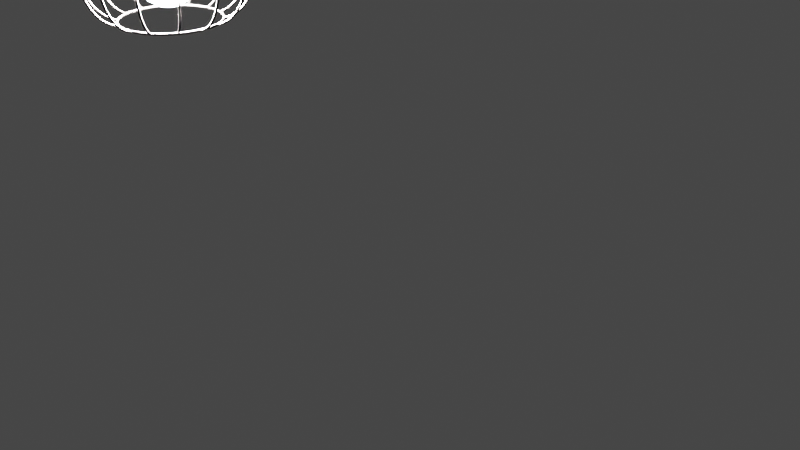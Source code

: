 # Source: CeilingLamp.blend  (saved by Blender 3.2.14; exported with 4.5.12 LTS)
import bpy
from mathutils import Matrix  # noqa: F401  (used for matrix-valued properties, if any)

bpy.ops.wm.read_factory_settings(use_empty=True)
scene = bpy.context.scene
scene.name = 'Scene'

# ---- collections
col_collection = bpy.data.collections.new('Collection'); scene.collection.children.link(col_collection)

# ---- materials (node trees are filled in below, after node groups)
mat_material_001 = bpy.data.materials.new('Material.001')
mat_material_001.use_transparent_shadow = False
mat_material_002 = bpy.data.materials.new('Material.002')
mat_material_002.use_transparent_shadow = False
mat_material_002.refraction_depth = 2.6
mat_material_002.roughness = 0.0
mat_material_003 = bpy.data.materials.new('Material.003')
mat_material_003.use_transparent_shadow = False

# ---- material node trees
mat_material_001.use_nodes = True; mat_material_001.node_tree.nodes.clear()
_N = mat_material_001.node_tree.nodes; _L = mat_material_001.node_tree.links
n0 = _N.new('ShaderNodeBsdfPrincipled'); n0.name = 'Principled BSDF'; n0.location = (10, 300)
n0.distribution = 'GGX'
n0.subsurface_method = 'RANDOM_WALK_SKIN'
n0.inputs[0].default_value = (0.0, 0.0, 0.0, 1.0)
n0.inputs[1].default_value = 0.5039
n0.inputs[3].default_value = 1.45
n0.inputs[27].default_value = (0.0, 0.0, 0.0, 1.0)
n0.inputs[28].default_value = 1.0
n1 = _N.new('ShaderNodeOutputMaterial'); n1.name = 'Material Output'; n1.location = (300, 300)
_L.new(n0.outputs[0], n1.inputs[0])
n1.is_active_output = True
mat_material_002.use_nodes = True; mat_material_002.node_tree.nodes.clear()
_N = mat_material_002.node_tree.nodes; _L = mat_material_002.node_tree.links
n0 = _N.new('ShaderNodeBsdfPrincipled'); n0.name = 'Principled BSDF'; n0.location = (10, 300)
n0.distribution = 'GGX'
n0.subsurface_method = 'RANDOM_WALK_SKIN'
n0.inputs[3].default_value = 1.45
n0.inputs[9].default_value = (1.0, 2.9, 0.1)
n0.inputs[13].default_value = 1.0
n0.inputs[18].default_value = 1.0
n0.inputs[24].default_value = 0.08661
n0.inputs[27].default_value = (0.0, 0.0, 0.0, 1.0)
n0.inputs[28].default_value = 1.0
n1 = _N.new('ShaderNodeOutputMaterial'); n1.name = 'Material Output'; n1.location = (300, 300)
_L.new(n0.outputs[0], n1.inputs[0])
n1.is_active_output = True
mat_material_003.use_nodes = True; mat_material_003.node_tree.nodes.clear()
_N = mat_material_003.node_tree.nodes; _L = mat_material_003.node_tree.links
n0 = _N.new('ShaderNodeBsdfPrincipled'); n0.name = 'Principled BSDF'; n0.location = (10, 300)
n0.distribution = 'GGX'
n0.subsurface_method = 'RANDOM_WALK_SKIN'
n0.inputs[0].default_value = (1.0, 0.8969, 0.7586, 1.0)
n0.inputs[3].default_value = 1.45
n0.inputs[9].default_value = (1.0, 0.0, 0.0)
n0.inputs[27].default_value = (1.0, 0.8516, 0.8253, 1.0)
n0.inputs[28].default_value = 1.228e+04
n1 = _N.new('ShaderNodeOutputMaterial'); n1.name = 'Material Output'; n1.location = (300, 300)
n2 = _N.new('ShaderNodeTexCoord'); n2.name = 'Texture Coordinate'; n2.location = (-180, -140)
_L.new(n0.outputs[0], n1.inputs[0])
_L.new(n2.outputs[2], n0.inputs[23])
n1.is_active_output = True

# ---- world
world_world = bpy.data.worlds.new('World'); scene.world = world_world
world_world.use_nodes = True; world_world.node_tree.nodes.clear()
_N = world_world.node_tree.nodes; _L = world_world.node_tree.links
n0 = _N.new('ShaderNodeOutputWorld'); n0.name = 'World Output'; n0.location = (300, 300)
n1 = _N.new('ShaderNodeBackground'); n1.name = 'Background'; n1.location = (10, 300)
n1.inputs[0].default_value = (0.05088, 0.05088, 0.05088, 1.0)
_L.new(n1.outputs[0], n0.inputs[0])
n0.is_active_output = True
world_world.color = (0.05088, 0.05088, 0.05088)
world_world.use_sun_shadow = False
world_world.sun_shadow_jitter_overblur = 0.0

# ---- cameras
cam_camera = bpy.data.cameras.new('Camera')
cam_camera.clip_end = 100.0
cam_camera.ortho_scale = 7.314

# ---- meshes
me_circle_002 = bpy.data.meshes.new('Circle.002')
me_circle_002.from_pydata([(0.0, 0.3147, 0.0), (-0.0614, 0.3087, 0.0), (-0.1204, 0.2908, 0.0), (-0.1748, 0.2617, 0.0), (-0.2225, 0.2225, 0.0), (-0.2617, 0.1748, 0.0), (-0.2908, 0.1204, 0.0), (-0.3087, 0.0614, 0.0), (-0.3147, -1.376e-08, 0.0), (-0.3087, -0.0614, 0.0), (-0.2908, -0.1204, 0.0), (-0.2617, -0.1748, 0.0), (-0.2225, -0.2225, 0.0), (-0.1748, -0.2617, 0.0), (-0.1204, -0.2908, 0.0), (-0.0614, -0.3087, 0.0), (2.751e-08, -0.3147, 0.0), (0.0614, -0.3087, 0.0), (0.1204, -0.2908, 0.0), (0.1748, -0.2617, 0.0), (0.2225, -0.2225, 0.0), (0.2617, -0.1748, 0.0), (0.2908, -0.1204, 0.0), (0.3087, -0.0614, 0.0), (0.3147, 3.753e-09, 0.0), (0.3087, 0.0614, 0.0), (0.2908, 0.1204, 0.0), (0.2617, 0.1748, 0.0), (0.2225, 0.2225, 0.0), (0.1748, 0.2617, 0.0), (0.1204, 0.2908, 0.0), (0.0614, 0.3087, 0.0), (0.0, 0.3147, 0.07292), (-0.0614, 0.3087, 0.07292), (-0.1204, 0.2908, 0.07292), (-0.1748, 0.2617, 0.07292), (-0.2225, 0.2225, 0.07292), (-0.2617, 0.1748, 0.07292), (-0.2908, 0.1204, 0.07292), (-0.3087, 0.0614, 0.07292), (-0.3147, -1.376e-08, 0.07292), (-0.3087, -0.0614, 0.07292), (-0.2908, -0.1204, 0.07292), (-0.2617, -0.1748, 0.07292), (-0.2225, -0.2225, 0.07292), (-0.1748, -0.2617, 0.07292), (-0.1204, -0.2908, 0.07292), (-0.0614, -0.3087, 0.07292), (2.751e-08, -0.3147, 0.07292), (0.0614, -0.3087, 0.07292), (0.1204, -0.2908, 0.07292), (0.1748, -0.2617, 0.07292), (0.2225, -0.2225, 0.07292), (0.2617, -0.1748, 0.07292), (0.2908, -0.1204, 0.07292), (0.3087, -0.0614, 0.07292), (0.3147, 3.753e-09, 0.07292), (0.3087, 0.0614, 0.07292), (0.2908, 0.1204, 0.07292), (0.2617, 0.1748, 0.07292), (0.2225, 0.2225, 0.07292), (0.1748, 0.2617, 0.07292), (0.1204, 0.2908, 0.07292), (0.0614, 0.3087, 0.07292), (-1.106e-07, 0.3379, 0.1185), (-0.06592, 0.3314, 0.1185), (-0.1293, 0.3122, 0.1185), (-0.1877, 0.281, 0.1185), (-0.2389, 0.2389, 0.1185), (-0.281, 0.1877, 0.1185), (-0.3122, 0.1293, 0.1185), (-0.3314, 0.06592, 0.1185), (-0.3379, -1.468e-08, 0.1185), (-0.3314, -0.06592, 0.1185), (-0.3122, -0.1293, 0.1185), (-0.281, -0.1877, 0.1185), (-0.2389, -0.2389, 0.1185), (-0.1877, -0.281, 0.1185), (-0.1293, -0.3122, 0.1185), (-0.06592, -0.3314, 0.1185), (-8.109e-08, -0.3379, 0.1185), (0.06592, -0.3314, 0.1185), (0.1293, -0.3122, 0.1185), (0.1877, -0.281, 0.1185), (0.2389, -0.2389, 0.1185), (0.281, -0.1877, 0.1185), (0.3122, -0.1293, 0.1185), (0.3314, -0.06592, 0.1185), (0.3379, 4.115e-09, 0.1185), (0.3314, 0.06592, 0.1185), (0.3122, 0.1293, 0.1185), (0.281, 0.1877, 0.1185), (0.2389, 0.2389, 0.1185), (0.1877, 0.281, 0.1185), (0.1293, 0.3122, 0.1185), (0.06592, 0.3314, 0.1185), (-1.106e-07, 0.3379, 0.7794), (-0.06592, 0.3314, 0.7794), (-0.1293, 0.3122, 0.7794), (-0.1877, 0.281, 0.7794), (-0.2389, 0.2389, 0.7794), (-0.281, 0.1877, 0.7794), (-0.3122, 0.1293, 0.7794), (-0.3314, 0.06592, 0.7794), (-0.3379, -1.468e-08, 0.7794), (-0.3314, -0.06592, 0.7794), (-0.3122, -0.1293, 0.7794), (-0.281, -0.1877, 0.7794), (-0.2389, -0.2389, 0.7794), (-0.1877, -0.281, 0.7794), (-0.1293, -0.3122, 0.7794), (-0.06592, -0.3314, 0.7794), (-8.109e-08, -0.3379, 0.7794), (0.06592, -0.3314, 0.7794), (0.1293, -0.3122, 0.7794), (0.1877, -0.281, 0.7794), (0.2389, -0.2389, 0.7794), (0.281, -0.1877, 0.7794), (0.3122, -0.1293, 0.7794), (0.3314, -0.06592, 0.7794), (0.3379, 4.115e-09, 0.7794), (0.3314, 0.06592, 0.7794), (0.3122, 0.1293, 0.7794), (0.281, 0.1877, 0.7794), (0.2389, 0.2389, 0.7794), (0.1877, 0.281, 0.7794), (0.1293, 0.3122, 0.7794), (0.06592, 0.3314, 0.7794), (3.173e-07, -0.01414, 0.8572), (0.002759, -0.01387, 0.8572), (0.005411, -0.01306, 0.8572), (0.007856, -0.01176, 0.8572), (0.009999, -0.009998, 0.8572), (0.01176, -0.007856, 0.8572), (0.01306, -0.005411, 0.8572), (0.01387, -0.002759, 0.8572), (0.01414, -4.237e-09, 0.8572), (0.01387, 0.002759, 0.8572), (0.01306, 0.005411, 0.8572), (0.01176, 0.007856, 0.8572), (0.009999, 0.009998, 0.8572), (0.007856, 0.01176, 0.8572), (0.005411, 0.01306, 0.8572), (0.002759, 0.01387, 0.8572), (3.161e-07, 0.01414, 0.8572), (-0.002758, 0.01387, 0.8572), (-0.005411, 0.01306, 0.8572), (-0.007855, 0.01176, 0.8572), (-0.009998, 0.009998, 0.8572), (-0.01176, 0.007856, 0.8572), (-0.01306, 0.005411, 0.8572), (-0.01387, 0.002759, 0.8572), (-0.01414, -5.024e-09, 0.8572), (-0.01387, -0.002759, 0.8572), (-0.01306, -0.005411, 0.8572), (-0.01176, -0.007856, 0.8572), (-0.009998, -0.009998, 0.8572), (-0.007855, -0.01176, 0.8572), (-0.005411, -0.01306, 0.8572), (-0.002758, -0.01387, 0.8572), (3.173e-07, -0.01414, 1.313), (0.002759, -0.01387, 1.313), (0.005411, -0.01306, 1.313), (0.007856, -0.01176, 1.313), (0.009999, -0.009998, 1.313), (0.01176, -0.007856, 1.313), (0.01306, -0.005411, 1.313), (0.01387, -0.002759, 1.313), (0.01414, -4.237e-09, 1.313), (0.01387, 0.002759, 1.313), (0.01306, 0.005411, 1.313), (0.01176, 0.007856, 1.313), (0.009999, 0.009998, 1.313), (0.007856, 0.01176, 1.313), (0.005411, 0.01306, 1.313), (0.002759, 0.01387, 1.313), (3.161e-07, 0.01414, 1.313), (-0.002758, 0.01387, 1.313), (-0.005411, 0.01306, 1.313), (-0.007855, 0.01176, 1.313), (-0.009998, 0.009998, 1.313), (-0.01176, 0.007856, 1.313), (-0.01306, 0.005411, 1.313), (-0.01387, 0.002759, 1.313), (-0.01414, -5.024e-09, 1.313), (-0.01387, -0.002759, 1.313), (-0.01306, -0.005411, 1.313), (-0.01176, -0.007856, 1.313), (-0.009998, -0.009998, 1.313), (-0.007855, -0.01176, 1.313), (-0.005411, -0.01306, 1.313), (-0.002758, -0.01387, 1.313), (-0.0819, 0.4118, 0.06531), (1.002e-07, 0.4198, 0.06531), (-0.1607, 0.3879, 0.06531), (-0.2332, 0.3491, 0.06531), (-0.2969, 0.2969, 0.06531), (-0.3491, 0.2332, 0.06531), (-0.3879, 0.1607, 0.06531), (-0.4118, 0.0819, 0.06531), (-0.4198, -1.757e-08, 0.06531), (-0.4118, -0.0819, 0.06531), (-0.3879, -0.1607, 0.06531), (-0.3491, -0.2332, 0.06531), (-0.2969, -0.2969, 0.06531), (-0.2332, -0.3491, 0.06531), (-0.1607, -0.3879, 0.06531), (-0.0819, -0.4118, 0.06531), (1.369e-07, -0.4198, 0.06531), (0.0819, -0.4118, 0.06531), (0.1607, -0.3879, 0.06531), (0.2332, -0.3491, 0.06531), (0.2969, -0.2969, 0.06531), (0.3491, -0.2332, 0.06531), (0.3879, -0.1607, 0.06531), (0.4118, -0.0819, 0.06531), (0.4198, 5.784e-09, 0.06531), (0.4118, 0.0819, 0.06531), (0.3879, 0.1607, 0.06531), (0.3491, 0.2332, 0.06531), (0.2969, 0.2969, 0.06531), (0.2332, 0.3491, 0.06531), (0.1607, 0.3879, 0.06531), (0.0819, 0.4118, 0.06531), (-0.0819, 0.4118, 0.1261), (1.002e-07, 0.4198, 0.1261), (-0.1607, 0.3879, 0.1261), (-0.2332, 0.3491, 0.1261), (-0.2969, 0.2969, 0.1261), (-0.3491, 0.2332, 0.1261), (-0.3879, 0.1607, 0.1261), (-0.4118, 0.0819, 0.1261), (-0.4198, -1.757e-08, 0.1261), (-0.4118, -0.0819, 0.1261), (-0.3879, -0.1607, 0.1261), (-0.3491, -0.2332, 0.1261), (-0.2969, -0.2969, 0.1261), (-0.2332, -0.3491, 0.1261), (-0.1607, -0.3879, 0.1261), (-0.0819, -0.4118, 0.1261), (1.369e-07, -0.4198, 0.1261), (0.0819, -0.4118, 0.1261), (0.1607, -0.3879, 0.1261), (0.2332, -0.3491, 0.1261), (0.2969, -0.2969, 0.1261), (0.3491, -0.2332, 0.1261), (0.3879, -0.1607, 0.1261), (0.4118, -0.0819, 0.1261), (0.4198, 5.784e-09, 0.1261), (0.4118, 0.0819, 0.1261), (0.3879, 0.1607, 0.1261), (0.3491, 0.2332, 0.1261), (0.2969, 0.2969, 0.1261), (0.2332, 0.3491, 0.1261), (0.1607, 0.3879, 0.1261), (0.0819, 0.4118, 0.1261), (-0.0126, 0.06334, 0.7794), (9.395e-07, 0.06458, 0.7794), (-0.02471, 0.05967, 0.7794), (-0.03588, 0.0537, 0.7794), (-0.04567, 0.04567, 0.7794), (-0.0537, 0.03588, 0.7794), (-0.05967, 0.02471, 0.7794), (-0.06334, 0.0126, 0.7794), (-0.06458, -6.295e-09, 0.7794), (-0.06334, -0.0126, 0.7794), (-0.05967, -0.02471, 0.7794), (-0.0537, -0.03588, 0.7794), (-0.04567, -0.04567, 0.7794), (-0.03588, -0.0537, 0.7794), (-0.02471, -0.05967, 0.7794), (-0.0126, -0.06334, 0.7794), (9.451e-07, -0.06458, 0.7794), (0.0126, -0.06334, 0.7794), (0.02472, -0.05967, 0.7794), (0.03588, -0.0537, 0.7794), (0.04567, -0.04567, 0.7794), (0.0537, -0.03588, 0.7794), (0.05967, -0.02471, 0.7794), (0.06334, -0.0126, 0.7794), (0.06458, -2.702e-09, 0.7794), (0.06334, 0.0126, 0.7794), (0.05967, 0.02471, 0.7794), (0.0537, 0.03588, 0.7794), (0.04567, 0.04567, 0.7794), (0.03588, 0.0537, 0.7794), (0.02472, 0.05967, 0.7794), (0.0126, 0.06334, 0.7794), (-0.005252, 0.02641, 0.8572), (1.092e-06, 0.02693, 0.8572), (-0.0103, 0.02488, 0.8572), (-0.01496, 0.02239, 0.8572), (-0.01904, 0.01904, 0.8572), (-0.02239, 0.01496, 0.8572), (-0.02488, 0.0103, 0.8572), (-0.02641, 0.005253, 0.8572), (-0.02693, -5.204e-09, 0.8572), (-0.02641, -0.005253, 0.8572), (-0.02488, -0.0103, 0.8572), (-0.02239, -0.01496, 0.8572), (-0.01904, -0.01904, 0.8572), (-0.01496, -0.02239, 0.8572), (-0.0103, -0.02488, 0.8572), (-0.005252, -0.02641, 0.8572), (1.094e-06, -0.02693, 0.8572), (0.005254, -0.02641, 0.8572), (0.01031, -0.02488, 0.8572), (0.01496, -0.02239, 0.8572), (0.01904, -0.01904, 0.8572), (0.02239, -0.01496, 0.8572), (0.02488, -0.0103, 0.8572), (0.02641, -0.005253, 0.8572), (0.02693, -3.706e-09, 0.8572), (0.02641, 0.005253, 0.8572), (0.02488, 0.0103, 0.8572), (0.02239, 0.01496, 0.8572), (0.01904, 0.01904, 0.8572), (0.01496, 0.02239, 0.8572), (0.01031, 0.02488, 0.8572), (0.005254, 0.02641, 0.8572), (0.0, 0.2471, 0.0), (-0.0482, 0.2423, 0.0), (-0.09455, 0.2283, 0.0), (-0.1373, 0.2054, 0.0), (-0.1747, 0.1747, 0.0), (-0.2054, 0.1373, 0.0), (-0.2283, 0.09455, 0.0), (-0.2423, 0.0482, 0.0), (-0.2471, -1.18e-08, 0.0), (-0.2423, -0.0482, 0.0), (-0.2283, -0.09455, 0.0), (-0.2054, -0.1373, 0.0), (-0.1747, -0.1747, 0.0), (-0.1373, -0.2054, 0.0), (-0.09455, -0.2283, 0.0), (-0.0482, -0.2423, 0.0), (2.16e-08, -0.2471, 0.0), (0.0482, -0.2423, 0.0), (0.09455, -0.2283, 0.0), (0.1373, -0.2054, 0.0), (0.1747, -0.1747, 0.0), (0.2054, -0.1373, 0.0), (0.2283, -0.09455, 0.0), (0.2423, -0.0482, 0.0), (0.2471, 1.946e-09, 0.0), (0.2423, 0.0482, 0.0), (0.2283, 0.09455, 0.0), (0.2054, 0.1373, 0.0), (0.1747, 0.1747, 0.0), (0.1373, 0.2054, 0.0), (0.09455, 0.2283, 0.0), (0.0482, 0.2423, 0.0), (0.0, 0.2471, 0.05189), (-0.0482, 0.2423, 0.05189), (-0.09455, 0.2283, 0.05189), (-0.1373, 0.2054, 0.05189), (-0.1747, 0.1747, 0.05189), (-0.2054, 0.1373, 0.05189), (-0.2283, 0.09455, 0.05189), (-0.2423, 0.0482, 0.05189), (-0.2471, -1.18e-08, 0.05189), (-0.2423, -0.0482, 0.05189), (-0.2283, -0.09455, 0.05189), (-0.2054, -0.1373, 0.05189), (-0.1747, -0.1747, 0.05189), (-0.1373, -0.2054, 0.05189), (-0.09455, -0.2283, 0.05189), (-0.0482, -0.2423, 0.05189), (2.16e-08, -0.2471, 0.05189), (0.0482, -0.2423, 0.05189), (0.09455, -0.2283, 0.05189), (0.1373, -0.2054, 0.05189), (0.1747, -0.1747, 0.05189), (0.2054, -0.1373, 0.05189), (0.2283, -0.09455, 0.05189), (0.2423, -0.0482, 0.05189), (0.2471, 1.946e-09, 0.05189), (0.2423, 0.0482, 0.05189), (0.2283, 0.09455, 0.05189), (0.2054, 0.1373, 0.05189), (0.1747, 0.1747, 0.05189), (0.1373, 0.2054, 0.05189), (0.09455, 0.2283, 0.05189), (0.0482, 0.2423, 0.05189)], [], [(17, 16, 48, 49), (4, 3, 35, 36), (31, 30, 62, 63), (18, 17, 49, 50), (5, 4, 36, 37), (0, 31, 63, 32), (19, 18, 50, 51), (6, 5, 37, 38), (20, 19, 51, 52), (7, 6, 38, 39), (21, 20, 52, 53), (8, 7, 39, 40), (22, 21, 53, 54), (9, 8, 40, 41), (23, 22, 54, 55), (10, 9, 41, 42), (24, 23, 55, 56), (11, 10, 42, 43), (25, 24, 56, 57), (12, 11, 43, 44), (26, 25, 57, 58), (13, 12, 44, 45), (27, 26, 58, 59), (14, 13, 45, 46), (1, 0, 32, 33), (28, 27, 59, 60), (15, 14, 46, 47), (2, 1, 33, 34), (29, 28, 60, 61), (16, 15, 47, 48), (3, 2, 34, 35), (30, 29, 61, 62), (76, 77, 237, 236), (56, 55, 215, 216), (75, 76, 236, 235), (55, 54, 214, 215), (74, 75, 235, 234), (54, 53, 213, 214), (73, 74, 234, 233), (53, 52, 212, 213), (72, 73, 233, 232), (52, 51, 211, 212), (71, 72, 232, 231), (51, 50, 210, 211), (70, 71, 231, 230), (50, 49, 209, 210), (69, 70, 230, 229), (95, 64, 225, 255), (49, 48, 208, 209), (68, 69, 229, 228), (94, 95, 255, 254), (48, 47, 207, 208), (67, 68, 228, 227), (93, 94, 254, 253), (47, 46, 206, 207), (66, 67, 227, 226), (92, 93, 253, 252), (46, 45, 205, 206), (65, 66, 226, 224), (91, 92, 252, 251), (45, 44, 204, 205), (64, 65, 224, 225), (90, 91, 251, 250), (44, 43, 203, 204), (67, 66, 98, 99), (94, 93, 125, 126), (81, 80, 112, 113), (68, 67, 99, 100), (95, 94, 126, 127), (82, 81, 113, 114), (69, 68, 100, 101), (64, 95, 127, 96), (83, 82, 114, 115), (70, 69, 101, 102), (84, 83, 115, 116), (71, 70, 102, 103), (85, 84, 116, 117), (72, 71, 103, 104), (86, 85, 117, 118), (73, 72, 104, 105), (87, 86, 118, 119), (74, 73, 105, 106), (88, 87, 119, 120), (75, 74, 106, 107), (89, 88, 120, 121), (76, 75, 107, 108), (90, 89, 121, 122), (77, 76, 108, 109), (91, 90, 122, 123), (78, 77, 109, 110), (65, 64, 96, 97), (92, 91, 123, 124), (79, 78, 110, 111), (66, 65, 97, 98), (93, 92, 124, 125), (80, 79, 111, 112), (146, 147, 307, 306), (100, 99, 259, 260), (126, 125, 285, 286), (145, 146, 306, 305), (99, 98, 258, 259), (125, 124, 284, 285), (144, 145, 305, 304), (98, 97, 256, 258), (124, 123, 283, 284), (143, 144, 304, 303), (97, 96, 257, 256), (123, 122, 282, 283), (142, 143, 303, 302), (122, 121, 281, 282), (141, 142, 302, 301), (121, 120, 280, 281), (140, 141, 301, 300), (120, 119, 279, 280), (139, 140, 300, 299), (119, 118, 278, 279), (138, 139, 299, 298), (118, 117, 277, 278), (137, 138, 298, 297), (117, 116, 276, 277), (136, 137, 297, 296), (116, 115, 275, 276), (135, 136, 296, 295), (115, 114, 274, 275), (134, 135, 295, 294), (114, 113, 273, 274), (133, 134, 294, 293), (159, 128, 289, 319), (137, 136, 168, 169), (151, 150, 182, 183), (138, 137, 169, 170), (152, 151, 183, 184), (139, 138, 170, 171), (153, 152, 184, 185), (140, 139, 171, 172), (154, 153, 185, 186), (141, 140, 172, 173), (155, 154, 186, 187), (142, 141, 173, 174), (129, 128, 160, 161), (156, 155, 187, 188), (143, 142, 174, 175), (130, 129, 161, 162), (157, 156, 188, 189), (144, 143, 175, 176), (131, 130, 162, 163), (158, 157, 189, 190), (145, 144, 176, 177), (132, 131, 163, 164), (159, 158, 190, 191), (146, 145, 177, 178), (133, 132, 164, 165), (128, 159, 191, 160), (147, 146, 178, 179), (134, 133, 165, 166), (148, 147, 179, 180), (135, 134, 166, 167), (149, 148, 180, 181), (136, 135, 167, 168), (150, 149, 181, 182), (217, 216, 248, 249), (204, 203, 235, 236), (218, 217, 249, 250), (205, 204, 236, 237), (219, 218, 250, 251), (206, 205, 237, 238), (192, 193, 225, 224), (220, 219, 251, 252), (207, 206, 238, 239), (194, 192, 224, 226), (221, 220, 252, 253), (208, 207, 239, 240), (195, 194, 226, 227), (222, 221, 253, 254), (209, 208, 240, 241), (196, 195, 227, 228), (223, 222, 254, 255), (210, 209, 241, 242), (197, 196, 228, 229), (193, 223, 255, 225), (211, 210, 242, 243), (198, 197, 229, 230), (212, 211, 243, 244), (199, 198, 230, 231), (213, 212, 244, 245), (200, 199, 231, 232), (214, 213, 245, 246), (201, 200, 232, 233), (215, 214, 246, 247), (202, 201, 233, 234), (216, 215, 247, 248), (203, 202, 234, 235), (57, 56, 216, 217), (77, 78, 238, 237), (58, 57, 217, 218), (78, 79, 239, 238), (59, 58, 218, 219), (33, 32, 193, 192), (79, 80, 240, 239), (60, 59, 219, 220), (34, 33, 192, 194), (80, 81, 241, 240), (61, 60, 220, 221), (35, 34, 194, 195), (81, 82, 242, 241), (62, 61, 221, 222), (36, 35, 195, 196), (82, 83, 243, 242), (63, 62, 222, 223), (37, 36, 196, 197), (83, 84, 244, 243), (32, 63, 223, 193), (38, 37, 197, 198), (84, 85, 245, 244), (39, 38, 198, 199), (85, 86, 246, 245), (40, 39, 199, 200), (86, 87, 247, 246), (41, 40, 200, 201), (87, 88, 248, 247), (42, 41, 201, 202), (88, 89, 249, 248), (43, 42, 202, 203), (89, 90, 250, 249), (262, 261, 293, 294), (276, 275, 307, 308), (263, 262, 294, 295), (277, 276, 308, 309), (264, 263, 295, 296), (278, 277, 309, 310), (265, 264, 296, 297), (279, 278, 310, 311), (266, 265, 297, 298), (280, 279, 311, 312), (267, 266, 298, 299), (281, 280, 312, 313), (268, 267, 299, 300), (282, 281, 313, 314), (269, 268, 300, 301), (283, 282, 314, 315), (270, 269, 301, 302), (256, 257, 289, 288), (284, 283, 315, 316), (271, 270, 302, 303), (258, 256, 288, 290), (285, 284, 316, 317), (272, 271, 303, 304), (259, 258, 290, 291), (286, 285, 317, 318), (273, 272, 304, 305), (260, 259, 291, 292), (287, 286, 318, 319), (274, 273, 305, 306), (261, 260, 292, 293), (257, 287, 319, 289), (275, 274, 306, 307), (127, 126, 286, 287), (101, 100, 260, 261), (147, 148, 308, 307), (96, 127, 287, 257), (102, 101, 261, 262), (148, 149, 309, 308), (103, 102, 262, 263), (149, 150, 310, 309), (104, 103, 263, 264), (150, 151, 311, 310), (105, 104, 264, 265), (151, 152, 312, 311), (106, 105, 265, 266), (152, 153, 313, 312), (107, 106, 266, 267), (153, 154, 314, 313), (108, 107, 267, 268), (154, 155, 315, 314), (128, 129, 288, 289), (109, 108, 268, 269), (155, 156, 316, 315), (129, 130, 290, 288), (110, 109, 269, 270), (156, 157, 317, 316), (130, 131, 291, 290), (111, 110, 270, 271), (157, 158, 318, 317), (131, 132, 292, 291), (112, 111, 271, 272), (158, 159, 319, 318), (132, 133, 293, 292), (113, 112, 272, 273), (10, 11, 331, 330), (24, 25, 345, 344), (11, 12, 332, 331), (25, 26, 346, 345), (12, 13, 333, 332), (26, 27, 347, 346), (13, 14, 334, 333), (0, 1, 321, 320), (27, 28, 348, 347), (14, 15, 335, 334), (1, 2, 322, 321), (28, 29, 349, 348), (15, 16, 336, 335), (2, 3, 323, 322), (29, 30, 350, 349), (16, 17, 337, 336), (3, 4, 324, 323), (30, 31, 351, 350), (17, 18, 338, 337), (4, 5, 325, 324), (31, 0, 320, 351), (18, 19, 339, 338), (5, 6, 326, 325), (19, 20, 340, 339), (6, 7, 327, 326), (20, 21, 341, 340), (7, 8, 328, 327), (21, 22, 342, 341), (8, 9, 329, 328), (22, 23, 343, 342), (9, 10, 330, 329), (23, 24, 344, 343), (325, 326, 358, 357), (339, 340, 372, 371), (326, 327, 359, 358), (340, 341, 373, 372), (327, 328, 360, 359), (341, 342, 374, 373), (328, 329, 361, 360), (342, 343, 375, 374), (329, 330, 362, 361), (343, 344, 376, 375), (330, 331, 363, 362), (344, 345, 377, 376), (331, 332, 364, 363), (345, 346, 378, 377), (332, 333, 365, 364), (346, 347, 379, 378), (333, 334, 366, 365), (320, 321, 353, 352), (347, 348, 380, 379), (334, 335, 367, 366), (321, 322, 354, 353), (348, 349, 381, 380), (335, 336, 368, 367), (322, 323, 355, 354), (349, 350, 382, 381), (336, 337, 369, 368), (323, 324, 356, 355), (350, 351, 383, 382), (337, 338, 370, 369), (324, 325, 357, 356), (351, 320, 352, 383), (338, 339, 371, 370)])
me_circle_002.polygons.foreach_set('use_smooth', [True] * 352)
_uv = me_circle_002.uv_layers.new(name='UVMap')
_uv.uv.foreach_set('vector', [0.0, 0.0, 0.0, 0.0, 0.0, 0.0, 0.0, 0.0, 0.0, 0.0, 0.0, 0.0, 0.0, 0.0, 0.0, 0.0, 0.0, 0.0, 0.0, 0.0, 0.0, 0.0, 0.0, 0.0, 0.0, 0.0, 0.0, 0.0, 0.0, 0.0, 0.0, 0.0, 0.0, 0.0, 0.0, 0.0, 0.0, 0.0, 0.0, 0.0, 0.0, 0.0, 0.0, 0.0, 0.0, 0.0, 0.0, 0.0, 0.0, 0.0, 0.0, 0.0, 0.0, 0.0, 0.0, 0.0, 0.0, 0.0, 0.0, 0.0, 0.0, 0.0, 0.0, 0.0, 0.0, 0.0, 0.0, 0.0, 0.0, 0.0, 0.0, 0.0, 0.0, 0.0, 0.0, 0.0, 0.0, 0.0, 0.0, 0.0, 0.0, 0.0, 0.0, 0.0, 0.0, 0.0, 0.0, 0.0, 0.0, 0.0, 0.0, 0.0, 0.0, 0.0, 0.0, 0.0, 0.0, 0.0, 0.0, 0.0, 0.0, 0.0, 0.0, 0.0, 0.0, 0.0, 0.0, 0.0, 0.0, 0.0, 0.0, 0.0, 0.0, 0.0, 0.0, 0.0, 0.0, 0.0, 0.0, 0.0, 0.0, 0.0, 0.0, 0.0, 0.0, 0.0, 0.0, 0.0, 0.0, 0.0, 0.0, 0.0, 0.0, 0.0, 0.0, 0.0, 0.0, 0.0, 0.0, 0.0, 0.0, 0.0, 0.0, 0.0, 0.0, 0.0, 0.0, 0.0, 0.0, 0.0, 0.0, 0.0, 0.0, 0.0, 0.0, 0.0, 0.0, 0.0, 0.0, 0.0, 0.0, 0.0, 0.0, 0.0, 0.0, 0.0, 0.0, 0.0, 0.0, 0.0, 0.0, 0.0, 0.0, 0.0, 0.0, 0.0, 0.0, 0.0, 0.0, 0.0, 0.0, 0.0, 0.0, 0.0, 0.0, 0.0, 0.0, 0.0, 0.0, 0.0, 0.0, 0.0, 0.0, 0.0, 0.0, 0.0, 0.0, 0.0, 0.0, 0.0, 0.0, 0.0, 0.0, 0.0, 0.0, 0.0, 0.0, 0.0, 0.0, 0.0, 0.0, 0.0, 0.0, 0.0, 0.0, 0.0, 0.0, 0.0, 0.0, 0.0, 0.0, 0.0, 0.0, 0.0, 0.0, 0.0, 0.0, 0.0, 0.0, 0.0, 0.0, 0.0, 0.0, 0.0, 0.0, 0.0, 0.0, 0.0, 0.0, 0.0, 0.0, 0.0, 0.0, 0.0, 0.0, 0.0, 0.0, 0.0, 0.0, 0.0, 0.0, 0.0, 0.0, 0.0, 0.0, 0.0, 0.0, 0.0, 0.0, 0.0, 0.0, 0.0, 0.0, 0.0, 0.0, 0.0, 0.0, 0.0, 0.0, 0.0, 0.0, 0.0, 0.0, 0.0, 0.0, 0.0, 0.0, 0.0, 0.0, 0.0, 0.0, 0.0, 0.0, 0.0, 0.0, 0.0, 0.0, 0.0, 0.0, 0.0, 0.0, 0.0, 0.0, 0.0, 0.0, 0.0, 0.0, 0.0, 0.0, 0.0, 0.0, 0.0, 0.0, 0.0, 0.0, 0.0, 0.0, 0.0, 0.0, 0.0, 0.0, 0.0, 0.0, 0.0, 0.0, 0.0, 0.0, 0.0, 0.0, 0.0, 0.0, 0.0, 0.0, 0.0, 0.0, 0.0, 0.0, 0.0, 0.0, 0.0, 0.0, 0.0, 0.0, 0.0, 0.0, 0.0, 0.0, 0.0, 0.0, 0.0, 0.0, 0.0, 0.0, 0.0, 0.0, 0.0, 0.0, 0.0, 0.0, 0.0, 0.0, 0.0, 0.0, 0.0, 0.0, 0.0, 0.0, 0.0, 0.0, 0.0, 0.0, 0.0, 0.0, 0.0, 0.0, 0.0, 0.0, 0.0, 0.0, 0.0, 0.0, 0.0, 0.0, 0.0, 0.0, 0.0, 0.0, 0.0, 0.0, 0.0, 0.0, 0.0, 0.0, 0.0, 0.0, 0.0, 0.0, 0.0, 0.0, 0.0, 0.0, 0.0, 0.0, 0.0, 0.0, 0.0, 0.0, 0.0, 0.0, 0.0, 0.0, 0.0, 0.0, 0.0, 0.0, 0.0, 0.0, 0.0, 0.0, 0.0, 0.0, 0.0, 0.0, 0.0, 0.0, 0.0, 0.0, 0.0, 0.0, 0.0, 0.0, 0.0, 0.0, 0.0, 0.0, 0.0, 0.0, 0.0, 0.0, 0.0, 0.0, 0.0, 0.0, 0.0, 0.0, 0.0, 0.0, 0.0, 0.0, 0.0, 0.0, 0.0, 0.0, 0.0, 0.0, 0.0, 0.0, 0.0, 0.0, 0.0, 0.0, 0.0, 0.0, 0.0, 0.0, 0.0, 0.0, 0.0, 0.0, 0.0, 0.0, 0.0, 0.0, 0.0, 0.0, 0.0, 0.0, 0.0, 0.0, 0.0, 0.0, 0.0, 0.0, 0.0, 0.0, 0.0, 0.0, 0.0, 0.0, 0.0, 0.0, 0.0, 0.0, 0.0, 0.0, 0.0, 0.0, 0.0, 0.0, 0.0, 0.0, 0.0, 0.0, 0.0, 0.0, 0.0, 0.0, 0.0, 0.0, 0.0, 0.0, 0.0, 0.0, 0.0, 0.0, 0.0, 0.0, 0.0, 0.0, 0.0, 0.0, 0.0, 0.0, 0.0, 0.0, 0.0, 0.0, 0.0, 0.0, 0.0, 0.0, 0.0, 0.0, 0.0, 0.0, 0.0, 0.0, 0.0, 0.0, 0.0, 0.0, 0.0, 0.0, 0.0, 0.0, 0.0, 0.0, 0.0, 0.0, 0.0, 0.0, 0.0, 0.0, 0.0, 0.0, 0.0, 0.0, 0.0, 0.0, 0.0, 0.0, 0.0, 0.0, 0.0, 0.0, 0.0, 0.0, 0.0, 0.0, 0.0, 0.0, 0.0, 0.0, 0.0, 0.0, 0.0, 0.0, 0.0, 0.0, 0.0, 0.0, 0.0, 0.0, 0.0, 0.0, 0.0, 0.0, 0.0, 0.0, 0.0, 0.0, 0.0, 0.0, 0.0, 0.0, 0.0, 0.0, 0.0, 0.0, 0.0, 0.0, 0.0, 0.0, 0.0, 0.0, 0.0, 0.0, 0.0, 0.0, 0.0, 0.0, 0.0, 0.0, 0.0, 0.0, 0.0, 0.0, 0.0, 0.0, 0.0, 0.0, 0.0, 0.0, 0.0, 0.0, 0.0, 0.0, 0.0, 0.0, 0.0, 0.0, 0.0, 0.0, 0.0, 0.0, 0.0, 0.0, 0.0, 0.0, 0.0, 0.0, 0.0, 0.0, 0.0, 0.0, 0.0, 0.0, 0.0, 0.0, 0.0, 0.0, 0.0, 0.0, 0.0, 0.0, 0.0, 0.0, 0.0, 0.0, 0.0, 0.0, 0.0, 0.0, 0.0, 0.0, 0.0, 0.0, 0.0, 0.0, 0.0, 0.0, 0.0, 0.0, 0.0, 0.0, 0.0, 0.0, 0.0, 0.0, 0.0, 0.0, 0.0, 0.0, 0.0, 0.0, 0.0, 0.0, 0.0, 0.0, 0.0, 0.0, 0.0, 0.0, 0.0, 0.0, 0.0, 0.0, 0.0, 0.0, 0.0, 0.0, 0.0, 0.0, 0.0, 0.0, 0.0, 0.0, 0.0, 0.0, 0.0, 0.0, 0.0, 0.0, 0.0, 0.0, 0.0, 0.0, 0.0, 0.0, 0.0, 0.0, 0.0, 0.0, 0.0, 0.0, 0.0, 0.0, 0.0, 0.0, 0.0, 0.0, 0.0, 0.0, 0.0, 0.0, 0.0, 0.0, 0.0, 0.0, 0.0, 0.0, 0.0, 0.0, 0.0, 0.0, 0.0, 0.0, 0.0, 0.0, 0.0, 0.0, 0.0, 0.0, 0.0, 0.0, 0.0, 0.0, 0.0, 0.0, 0.0, 0.0, 0.0, 0.0, 0.0, 0.0, 0.0, 0.0, 0.0, 0.0, 0.0, 0.0, 0.0, 0.0, 0.0, 0.0, 0.0, 0.0, 0.0, 0.0, 0.0, 0.0, 0.0, 0.0, 0.0, 0.0, 0.0, 0.0, 0.0, 0.0, 0.0, 0.0, 0.0, 0.0, 0.0, 0.0, 0.0, 0.0, 0.0, 0.0, 0.0, 0.0, 0.0, 0.0, 0.0, 0.0, 0.0, 0.0, 0.0, 0.0, 0.0, 0.0, 0.0, 0.0, 0.0, 0.0, 0.0, 0.0, 0.0, 0.0, 0.0, 0.0, 0.0, 0.0, 0.0, 0.0, 0.0, 0.0, 0.0, 0.0, 0.0, 0.0, 0.0, 0.0, 0.0, 0.0, 0.0, 0.0, 0.0, 0.0, 0.0, 0.0, 0.0, 0.0, 0.0, 0.0, 0.0, 0.0, 0.0, 0.0, 0.0, 0.0, 0.0, 0.0, 0.0, 0.0, 0.0, 0.0, 0.0, 0.0, 0.0, 0.0, 0.0, 0.0, 0.0, 0.0, 0.0, 0.0, 0.0, 0.0, 0.0, 0.0, 0.0, 0.0, 0.0, 0.0, 0.0, 0.0, 0.0, 0.0, 0.0, 0.0, 0.0, 0.0, 0.0, 0.0, 0.0, 0.0, 0.0, 0.0, 0.0, 0.0, 0.0, 0.0, 0.0, 0.0, 0.0, 0.0, 0.0, 0.0, 0.0, 0.0, 0.0, 0.0, 0.0, 0.0, 0.0, 0.0, 0.0, 0.0, 0.0, 0.0, 0.0, 0.0, 0.0, 0.0, 0.0, 0.0, 0.0, 0.0, 0.0, 0.0, 0.0, 0.0, 0.0, 0.0, 0.0, 0.0, 0.0, 0.0, 0.0, 0.0, 0.0, 0.0, 0.0, 0.0, 0.0, 0.0, 0.0, 0.0, 0.0, 0.0, 0.0, 0.0, 0.0, 0.0, 0.0, 0.0, 0.0, 0.0, 0.0, 0.0, 0.0, 0.0, 0.0, 0.0, 0.0, 0.0, 0.0, 0.0, 0.0, 0.0, 0.0, 0.0, 0.0, 0.0, 0.0, 0.0, 0.0, 0.0, 0.0, 0.0, 0.0, 0.0, 0.0, 0.0, 0.0, 0.0, 0.0, 0.0, 0.0, 0.0, 0.0, 0.0, 0.0, 0.0, 0.0, 0.0, 0.0, 0.0, 0.0, 0.0, 0.0, 0.0, 0.0, 0.0, 0.0, 0.0, 0.0, 0.0, 0.0, 0.0, 0.0, 0.0, 0.0, 0.0, 0.0, 0.0, 0.0, 0.0, 0.0, 0.0, 0.0, 0.0, 0.0, 0.0, 0.0, 0.0, 0.0, 0.0, 0.0, 0.0, 0.0, 0.0, 0.0, 0.0, 0.0, 0.0, 0.0, 0.0, 0.0, 0.0, 0.0, 0.0, 0.0, 0.0, 0.0, 0.0, 0.0, 0.0, 0.0, 0.0, 0.0, 0.0, 0.0, 0.0, 0.0, 0.0, 0.0, 0.0, 0.0, 0.0, 0.0, 0.0, 0.0, 0.0, 0.0, 0.0, 0.0, 0.0, 0.0, 0.0, 0.0, 0.0, 0.0, 0.0, 0.0, 0.0, 0.0, 0.0, 0.0, 0.0, 0.0, 0.0, 0.0, 0.0, 0.0, 0.0, 0.0, 0.0, 0.0, 0.0, 0.0, 0.0, 0.0, 0.0, 0.0, 0.0, 0.0, 0.0, 0.0, 0.0, 0.0, 0.0, 0.0, 0.0, 0.0, 0.0, 0.0, 0.0, 0.0, 0.0, 0.0, 0.0, 0.0, 0.0, 0.0, 0.0, 0.0, 0.0, 0.0, 0.0, 0.0, 0.0, 0.0, 0.0, 0.0, 0.0, 0.0, 0.0, 0.0, 0.0, 0.0, 0.0, 0.0, 0.0, 0.0, 0.0, 0.0, 0.0, 0.0, 0.0, 0.0, 0.0, 0.0, 0.0, 0.0, 0.0, 0.0, 0.0, 0.0, 0.0, 0.0, 0.0, 0.0, 0.0, 0.0, 0.0, 0.0, 0.0, 0.0, 0.0, 0.0, 0.0, 0.0, 0.0, 0.0, 0.0, 0.0, 0.0, 0.0, 0.0, 0.0, 0.0, 0.0, 0.0, 0.0, 0.0, 0.0, 0.0, 0.0, 0.0, 0.0, 0.0, 0.0, 0.0, 0.0, 0.0, 0.0, 0.0, 0.0, 0.0, 0.0, 0.0, 0.0, 0.0, 0.0, 0.0, 0.0, 0.0, 0.0, 0.0, 0.0, 0.0, 0.0, 0.0, 0.0, 0.0, 0.0, 0.0, 0.0, 0.0, 0.0, 0.0, 0.0, 0.0, 0.0, 0.0, 0.0, 0.0, 0.0, 0.0, 0.0, 0.0, 0.0, 0.0, 0.0, 0.0, 0.0, 0.0, 0.0, 0.0, 0.0, 0.0, 0.0, 0.0, 0.0, 0.0, 0.0, 0.0, 0.0, 0.0, 0.0, 0.0, 0.0, 0.0, 0.0, 0.0, 0.0, 0.0, 0.0, 0.0, 0.0, 0.0, 0.0, 0.0, 0.0, 0.0, 0.0, 0.0, 0.0, 0.0, 0.0, 0.0, 0.0, 0.0, 0.0, 0.0, 0.0, 0.0, 0.0, 0.0, 0.0, 0.0, 0.0, 0.0, 0.0, 0.0, 0.0, 0.0, 0.0, 0.0, 0.0, 0.0, 0.0, 0.0, 0.0, 0.0, 0.0, 0.0, 0.0, 0.0, 0.0, 0.0, 0.0, 0.0, 0.0, 0.0, 0.0, 0.0, 0.0, 0.0, 0.0, 0.0, 0.0, 0.0, 0.0, 0.0, 0.0, 0.0, 0.0, 0.0, 0.0, 0.0, 0.0, 0.0, 0.0, 0.0, 0.0, 0.0, 0.0, 0.0, 0.0, 0.0, 0.0, 0.0, 0.0, 0.0, 0.0, 0.0, 0.0, 0.0, 0.0, 0.0, 0.0, 0.0, 0.0, 0.0, 0.0, 0.0, 0.0, 0.0, 0.0, 0.0, 0.0, 0.0, 0.0, 0.0, 0.0, 0.0, 0.0, 0.0, 0.0, 0.0, 0.0, 0.0, 0.0, 0.0, 0.0, 0.0, 0.0, 0.0, 0.0, 0.0, 0.0, 0.0, 0.0, 0.0, 0.0, 0.0, 0.0, 0.0, 0.0, 0.0, 0.0, 0.0, 0.0, 0.0, 0.0, 0.0, 0.0, 0.0, 0.0, 0.0, 0.0, 0.0, 0.0, 0.0, 0.0, 0.0, 0.0, 0.0, 0.0, 0.0, 0.0, 0.0, 0.0, 0.0, 0.0, 0.0, 0.0, 0.0, 0.0, 0.0, 0.0, 0.0, 0.0, 0.0, 0.0, 0.0, 0.0, 0.0, 0.0, 0.0, 0.0, 0.0, 0.0, 0.0, 0.0, 0.0, 0.0, 0.0, 0.0, 0.0, 0.0, 0.0, 0.0, 0.0, 0.0, 0.0, 0.0, 0.0, 0.0, 0.0, 0.0, 0.0, 0.0, 0.0, 0.0, 0.0, 0.0, 0.0, 0.0, 0.0, 0.0, 0.0, 0.0, 0.0, 0.0, 0.0, 0.0, 0.0, 0.0, 0.0, 0.0, 0.0, 0.0, 0.0, 0.0, 0.0, 0.0, 0.0, 0.0, 0.0, 0.0, 0.0, 0.0, 0.0, 0.0, 0.0, 0.0, 0.0, 0.0, 0.0, 0.0, 0.0, 0.0, 0.0, 0.0, 0.0, 0.0, 0.0, 0.0, 0.0, 0.0, 0.0, 0.0, 0.0, 0.0, 0.0, 0.0, 0.0, 0.0, 0.0, 0.0, 0.0, 0.0, 0.0, 0.0, 0.0, 0.0, 0.0, 0.0, 0.0, 0.0, 0.0, 0.0, 0.0, 0.0, 0.0, 0.0, 0.0, 0.0, 0.0, 0.0, 0.0, 0.0, 0.0, 0.0, 0.0, 0.0, 0.0, 0.0, 0.0, 0.0, 0.0, 0.0, 0.0, 0.0, 0.0, 0.0, 0.0, 0.0, 0.0, 0.0, 0.0, 0.0, 0.0, 0.0, 0.0, 0.0, 0.0, 0.0, 0.0, 0.0, 0.0, 0.0, 0.0, 0.0, 0.0, 0.0, 0.0, 0.0, 0.0, 0.0, 0.0, 0.0, 0.0, 0.0, 0.0, 0.0, 0.0, 0.0, 0.0, 0.0, 0.0, 0.0, 0.0, 0.0, 0.0, 0.0, 0.0, 0.0, 0.0, 0.0, 0.0, 0.0, 0.0, 0.0, 0.0, 0.0, 0.0, 0.0, 0.0, 0.0, 0.0, 0.0, 0.0, 0.0, 0.0, 0.0, 0.0, 0.0, 0.0, 0.0, 0.0, 0.0, 0.0, 0.0, 0.0, 0.0, 0.0, 0.0, 0.0, 0.0, 0.0, 0.0, 0.0, 0.0, 0.0, 0.0, 0.0, 0.0, 0.0, 0.0, 0.0, 0.0, 0.0, 0.0, 0.0, 0.0, 0.0, 0.0, 0.0, 0.0, 0.0, 0.0, 0.0, 0.0, 0.0, 0.0, 0.0, 0.0, 0.0, 0.0, 0.0, 0.0, 0.0, 0.0, 0.0, 0.0, 0.0, 0.0, 0.0, 0.0, 0.0, 0.0, 0.0, 0.0, 0.0, 0.0, 0.0, 0.0, 0.0, 0.0, 0.0, 0.0, 0.0, 0.0, 0.0, 0.0, 0.0, 0.0, 0.0, 0.0, 0.0, 0.0, 0.0, 0.0, 0.0, 0.0, 0.0, 0.0, 0.0, 0.0, 0.0, 0.0, 0.0, 0.0, 0.0, 0.0, 0.0, 0.0, 0.0, 0.0, 0.0, 0.0, 0.0, 0.0, 0.0, 0.0, 0.0, 0.0, 0.0, 0.0, 0.0, 0.0, 0.0, 0.0, 0.0, 0.0, 0.0, 0.0, 0.0, 0.0, 0.0, 0.0, 0.0, 0.0, 0.0, 0.0, 0.0, 0.0, 0.0, 0.0, 0.0, 0.0, 0.0, 0.0, 0.0, 0.0, 0.0, 0.0, 0.0, 0.0, 0.0, 0.0, 0.0, 0.0, 0.0, 0.0, 0.0, 0.0, 0.0, 0.0, 0.0, 0.0, 0.0, 0.0, 0.0, 0.0, 0.0, 0.0, 0.0, 0.0, 0.0, 0.0, 0.0, 0.0, 0.0, 0.0, 0.0, 0.0, 0.0, 0.0, 0.0, 0.0, 0.0, 0.0, 0.0, 0.0, 0.0, 0.0, 0.0, 0.0, 0.0, 0.0, 0.0, 0.0, 0.0, 0.0, 0.0, 0.0, 0.0, 0.0, 0.0, 0.0, 0.0, 0.0, 0.0, 0.0, 0.0, 0.0, 0.0, 0.0, 0.0, 0.0, 0.0, 0.0, 0.0, 0.0, 0.0, 0.0, 0.0, 0.0, 0.0, 0.0, 0.0, 0.0, 0.0, 0.0, 0.0, 0.0, 0.0, 0.0, 0.0, 0.0, 0.0, 0.0, 0.0, 0.0, 0.0, 0.0, 0.0, 0.0, 0.0, 0.0, 0.0, 0.0, 0.0, 0.0, 0.0, 0.0, 0.0, 0.0, 0.0, 0.0, 0.0, 0.0, 0.0, 0.0, 0.0, 0.0, 0.0, 0.0, 0.0, 0.0, 0.0, 0.0, 0.0, 0.0, 0.0, 0.0, 0.0, 0.0, 0.0, 0.0, 0.0, 0.0, 0.0, 0.0, 0.0, 0.0, 0.0, 0.0, 0.0, 0.0, 0.0, 0.0, 0.0, 0.0, 0.0, 0.0, 0.0, 0.0, 0.0, 0.0, 0.0, 0.0, 0.0, 0.0, 0.0, 0.0, 0.0, 0.0, 0.0, 0.0, 0.0, 0.0, 0.0, 0.0, 0.0, 0.0, 0.0, 0.0, 0.0, 0.0, 0.0, 0.0, 0.0, 0.0, 0.0, 0.0, 0.0, 0.0, 0.0, 0.0, 0.0, 0.0, 0.0, 0.0, 0.0, 0.0, 0.0, 0.0, 0.0, 0.0, 0.0, 0.0, 0.0, 0.0, 0.0, 0.0, 0.0, 0.0, 0.0, 0.0, 0.0, 0.0, 0.0, 0.0, 0.0, 0.0, 0.0, 0.0, 0.0, 0.0, 0.0, 0.0, 0.0, 0.0, 0.0, 0.0, 0.0, 0.0, 0.0, 0.0, 0.0, 0.0, 0.0, 0.0, 0.0, 0.0, 0.0, 0.0, 0.0, 0.0, 0.0, 0.0, 0.0, 0.0, 0.0, 0.0, 0.0, 0.0, 0.0, 0.0, 0.0, 0.0, 0.0, 0.0, 0.0, 0.0, 0.0, 0.0, 0.0, 0.0, 0.0, 0.0, 0.0, 0.0, 0.0, 0.0, 0.0, 0.0, 0.0, 0.0, 0.0, 0.0, 0.0, 0.0, 0.0, 0.0, 0.0, 0.0, 0.0, 0.0, 0.0, 0.0, 0.0, 0.0, 0.0, 0.0, 0.0, 0.0, 0.0, 0.0, 0.0, 0.0, 0.0, 0.0, 0.0, 0.0, 0.0, 0.0, 0.0, 0.0, 0.0, 0.0, 0.0, 0.0, 0.0, 0.0, 0.0, 0.0, 0.0, 0.0, 0.0, 0.0, 0.0, 0.0, 0.0, 0.0, 0.0, 0.0, 0.0, 0.0, 0.0, 0.0, 0.0, 0.0, 0.0, 0.0, 0.0, 0.0, 0.0, 0.0, 0.0, 0.0, 0.0, 0.0, 0.0, 0.0, 0.0, 0.0, 0.0, 0.0, 0.0, 0.0, 0.0, 0.0, 0.0, 0.0, 0.0, 0.0, 0.0, 0.0, 0.0, 0.0, 0.0, 0.0, 0.0, 0.0, 0.0, 0.0, 0.0, 0.0, 0.0, 0.0, 0.0, 0.0, 0.0, 0.0, 0.0, 0.0, 0.0, 0.0, 0.0, 0.0, 0.0, 0.0, 0.0, 0.0, 0.0, 0.0, 0.0, 0.0, 0.0, 0.0, 0.0, 0.0, 0.0, 0.0, 0.0, 0.0, 0.0, 0.0, 0.0, 0.0, 0.0, 0.0, 0.0, 0.0, 0.0, 0.0, 0.0, 0.0, 0.0, 0.0, 0.0, 0.0, 0.0, 0.0, 0.0, 0.0, 0.0, 0.0, 0.0, 0.0, 0.0, 0.0, 0.0, 0.0, 0.0, 0.0, 0.0, 0.0, 0.0, 0.0, 0.0, 0.0, 0.0, 0.0, 0.0, 0.0, 0.0, 0.0, 0.0, 0.0, 0.0, 0.0, 0.0, 0.0, 0.0, 0.0, 0.0, 0.0, 0.0, 0.0, 0.0, 0.0, 0.0, 0.0, 0.0, 0.0, 0.0, 0.0, 0.0, 0.0, 0.0, 0.0, 0.0, 0.0, 0.0, 0.0, 0.0, 0.0, 0.0, 0.0, 0.0, 0.0, 0.0, 0.0, 0.0, 0.0, 0.0, 0.0, 0.0, 0.0, 0.0, 0.0, 0.0, 0.0, 0.0, 0.0, 0.0, 0.0, 0.0, 0.0, 0.0, 0.0, 0.0, 0.0, 0.0, 0.0, 0.0, 0.0, 0.0, 0.0, 0.0, 0.0, 0.0, 0.0, 0.0, 0.0, 0.0, 0.0, 0.0, 0.0, 0.0, 0.0, 0.0, 0.0, 0.0, 0.0, 0.0, 0.0, 0.0, 0.0, 0.0, 0.0, 0.0, 0.0, 0.0, 0.0, 0.0, 0.0, 0.0, 0.0, 0.0, 0.0, 0.0, 0.0, 0.0, 0.0, 0.0, 0.0, 0.0, 0.0, 0.0, 0.0, 0.0, 0.0, 0.0, 0.0, 0.0, 0.0, 0.0, 0.0, 0.0, 0.0, 0.0, 0.0, 0.0, 0.0, 0.0, 0.0, 0.0, 0.0, 0.0, 0.0, 0.0, 0.0, 0.0, 0.0, 0.0, 0.0, 0.0, 0.0, 0.0, 0.0, 0.0, 0.0, 0.0, 0.0, 0.0, 0.0, 0.0, 0.0, 0.0, 0.0, 0.0, 0.0, 0.0, 0.0, 0.0, 0.0, 0.0, 0.0, 0.0, 0.0, 0.0, 0.0, 0.0, 0.0, 0.0, 0.0, 0.0, 0.0, 0.0, 0.0, 0.0, 0.0, 0.0, 0.0, 0.0, 0.0, 0.0, 0.0, 0.0, 0.0, 0.0, 0.0, 0.0, 0.0, 0.0, 0.0, 0.0, 0.0, 0.0, 0.0, 0.0, 0.0, 0.0, 0.0, 0.0, 0.0, 0.0, 0.0, 0.0, 0.0, 0.0, 0.0, 0.0, 0.0, 0.0, 0.0, 0.0, 0.0, 0.0, 0.0, 0.0, 0.0, 0.0, 0.0, 0.0, 0.0, 0.0, 0.0, 0.0, 0.0, 0.0, 0.0, 0.0, 0.0, 0.0, 0.0, 0.0, 0.0, 0.0, 0.0, 0.0, 0.0, 0.0, 0.0, 0.0, 0.0, 0.0, 0.0, 0.0, 0.0, 0.0, 0.0, 0.0, 0.0, 0.0, 0.0, 0.0, 0.0, 0.0, 0.0, 0.0, 0.0, 0.0, 0.0, 0.0, 0.0, 0.0, 0.0, 0.0, 0.0, 0.0, 0.0, 0.0, 0.0, 0.0, 0.0, 0.0, 0.0, 0.0, 0.0, 0.0, 0.0, 0.0, 0.0, 0.0, 0.0, 0.0, 0.0, 0.0, 0.0, 0.0, 0.0, 0.0, 0.0, 0.0, 0.0, 0.0, 0.0, 0.0, 0.0, 0.0, 0.0, 0.0, 0.0, 0.0, 0.0, 0.0, 0.0, 0.0, 0.0, 0.0, 0.0, 0.0, 0.0, 0.0, 0.0, 0.0, 0.0, 0.0, 0.0, 0.0, 0.0, 0.0, 0.0, 0.0, 0.0, 0.0, 0.0, 0.0, 0.0, 0.0, 0.0, 0.0, 0.0, 0.0, 0.0, 0.0, 0.0, 0.0, 0.0, 0.0, 0.0, 0.0, 0.0, 0.0, 0.0, 0.0, 0.0, 0.0, 0.0, 0.0, 0.0, 0.0, 0.0, 0.0, 0.0, 0.0, 0.0, 0.0, 0.0, 0.0, 0.0, 0.0, 0.0, 0.0, 0.0, 0.0, 0.0, 0.0, 0.0, 0.0, 0.0, 0.0, 0.0, 0.0, 0.0, 0.0, 0.0, 0.0, 0.0, 0.0, 0.0, 0.0, 0.0, 0.0, 0.0, 0.0, 0.0, 0.0, 0.0, 0.0, 0.0, 0.0, 0.0, 0.0, 0.0, 0.0, 0.0, 0.0, 0.0, 0.0, 0.0, 0.0, 0.0, 0.0, 0.0, 0.0, 0.0, 0.0, 0.0, 0.0, 0.0, 0.0, 0.0, 0.0, 0.0, 0.0, 0.0, 0.0, 0.0, 0.0, 0.0, 0.0, 0.0, 0.0, 0.0, 0.0, 0.0, 0.0, 0.0, 0.0, 0.0, 0.0, 0.0, 0.0, 0.0, 0.0, 0.0, 0.0, 0.0, 0.0, 0.0, 0.0, 0.0, 0.0, 0.0, 0.0, 0.0, 0.0, 0.0, 0.0, 0.0, 0.0, 0.0, 0.0, 0.0, 0.0, 0.0, 0.0, 0.0, 0.0, 0.0, 0.0, 0.0, 0.0, 0.0, 0.0, 0.0, 0.0, 0.0, 0.0, 0.0, 0.0, 0.0, 0.0, 0.0, 0.0, 0.0, 0.0, 0.0, 0.0, 0.0, 0.0, 0.0, 0.0, 0.0, 0.0, 0.0, 0.0, 0.0, 0.0, 0.0, 0.0, 0.0, 0.0, 0.0, 0.0, 0.0, 0.0, 0.0, 0.0, 0.0, 0.0, 0.0, 0.0, 0.0, 0.0, 0.0, 0.0, 0.0, 0.0, 0.0, 0.0, 0.0, 0.0, 0.0, 0.0, 0.0, 0.0, 0.0, 0.0, 0.0, 0.0, 0.0, 0.0, 0.0, 0.0, 0.0, 0.0, 0.0, 0.0, 0.0, 0.0, 0.0, 0.0, 0.0, 0.0, 0.0, 0.0, 0.0, 0.0, 0.0, 0.0, 0.0, 0.0, 0.0, 0.0, 0.0, 0.0, 0.0, 0.0, 0.0, 0.0, 0.0, 0.0, 0.0, 0.0, 0.0, 0.0, 0.0, 0.0, 0.0, 0.0, 0.0, 0.0, 0.0, 0.0, 0.0, 0.0, 0.0, 0.0, 0.0, 0.0, 0.0, 0.0, 0.0, 0.0, 0.0, 0.0, 0.0, 0.0, 0.0, 0.0, 0.0, 0.0, 0.0, 0.0, 0.0, 0.0, 0.0, 0.0, 0.0, 0.0, 0.0, 0.0, 0.0, 0.0, 0.0, 0.0, 0.0, 0.0, 0.0, 0.0, 0.0, 0.0, 0.0, 0.0, 0.0, 0.0, 0.0, 0.0, 0.0, 0.0, 0.0, 0.0, 0.0, 0.0, 0.0, 0.0, 0.0, 0.0, 0.0, 0.0, 0.0, 0.0, 0.0, 0.0, 0.0, 0.0, 0.0, 0.0, 0.0, 0.0, 0.0, 0.0, 0.0, 0.0, 0.0, 0.0, 0.0, 0.0, 0.0, 0.0, 0.0, 0.0, 0.0, 0.0, 0.0, 0.0, 0.0, 0.0, 0.0, 0.0, 0.0, 0.0, 0.0, 0.0, 0.0, 0.0, 0.0, 0.0, 0.0, 0.0, 0.0, 0.0, 0.0, 0.0, 0.0, 0.0, 0.0, 0.0, 0.0, 0.0, 0.0, 0.0, 0.0, 0.0, 0.0, 0.0, 0.0, 0.0, 0.0, 0.0, 0.0, 0.0, 0.0, 0.0, 0.0, 0.0, 0.0, 0.0, 0.0, 0.0, 0.0, 0.0, 0.0, 0.0, 0.0, 0.0, 0.0, 0.0, 0.0, 0.0, 0.0, 0.0, 0.0, 0.0, 0.0, 0.0, 0.0, 0.0, 0.0, 0.0, 0.0, 0.0, 0.0])
me_circle_002.materials.append(mat_material_001)
me_circle_002.update()
me_sphere = bpy.data.meshes.new('Sphere')
me_sphere.from_pydata([(-0.1103, 0.5547, 1.809), (-3.349e-06, 0.6003, 1.531), (-3.349e-06, 0.7629, 1.261), (-3.349e-06, 1.095, -0.2103), (-3.349e-06, 1.006, -0.5733), (-3.349e-06, 0.8383, -0.8919), (-0.2164, 0.5225, 1.809), (0.1171, 0.5887, 1.531), (0.1488, 0.7483, 1.261), (0.179, 0.8999, 0.9332), (0.2026, 1.019, 0.5655), (0.2153, 1.082, 0.1768), (0.2136, 1.074, -0.2103), (0.1962, 0.9864, -0.5733), (0.1635, 0.8222, -0.8919), (0.1177, 0.5919, -1.15), (0.06197, 0.3116, -1.335), (-0.3142, 0.4702, 1.809), (0.2297, 0.5546, 1.531), (0.292, 0.7048, 1.261), (0.3511, 0.8477, 0.9332), (0.3975, 0.9596, 0.5655), (0.4222, 1.019, 0.1768), (0.419, 1.012, -0.2103), (0.3849, 0.9291, -0.5733), (0.3208, 0.7745, -0.8919), (0.2309, 0.5575, -1.15), (0.1216, 0.2935, -1.335), (-0.3999, 0.3999, 1.809), (0.3335, 0.4991, 1.531), (0.4239, 0.6343, 1.261), (0.5098, 0.7629, 0.9332), (0.577, 0.8636, 0.5655), (0.613, 0.9174, 0.1768), (0.6083, 0.9103, -0.2103), (0.5587, 0.8362, -0.5733), (0.4657, 0.697, -0.8919), (0.3353, 0.5018, -1.15), (0.1765, 0.2641, -1.335), (-0.4702, 0.3142, 1.809), (0.4245, 0.4245, 1.531), (0.5395, 0.5395, 1.261), (0.6488, 0.6488, 0.9332), (0.7344, 0.7344, 0.5655), (0.7802, 0.7802, 0.1768), (0.7742, 0.7742, -0.2103), (0.7111, 0.7111, -0.5733), (0.5927, 0.5927, -0.8919), (0.4267, 0.4267, -1.15), (0.2246, 0.2246, -1.335), (-0.5225, 0.2164, 1.809), (0.4991, 0.3335, 1.531), (0.6343, 0.4239, 1.261), (0.7629, 0.5098, 0.9332), (0.8636, 0.577, 0.5655), (0.9174, 0.613, 0.1768), (0.9103, 0.6083, -0.2103), (0.8362, 0.5587, -0.5733), (0.697, 0.4657, -0.8919), (0.5018, 0.3353, -1.15), (0.2641, 0.1765, -1.335), (-0.5547, 0.1103, 1.809), (0.5546, 0.2297, 1.531), (0.7048, 0.292, 1.261), (0.8477, 0.3511, 0.9332), (0.9596, 0.3975, 0.5655), (1.019, 0.4222, 0.1768), (1.012, 0.419, -0.2103), (0.9291, 0.3849, -0.5733), (0.7745, 0.3208, -0.8919), (0.5575, 0.2309, -1.15), (0.2935, 0.1216, -1.335), (-0.5655, -1.999e-08, 1.809), (0.5887, 0.1171, 1.531), (0.7483, 0.1488, 1.261), (0.8999, 0.179, 0.9332), (1.019, 0.2026, 0.5655), (1.082, 0.2153, 0.1768), (1.074, 0.2136, -0.2103), (0.9864, 0.1962, -0.5733), (0.8222, 0.1635, -0.8919), (0.5919, 0.1177, -1.15), (0.3116, 0.06197, -1.335), (-0.5547, -0.1103, 1.809), (0.6003, -2.807e-08, 1.531), (0.7629, -8.429e-08, 1.261), (0.9175, -1.612e-07, 0.9332), (1.039, -1.014e-07, 0.5655), (1.103, -1.809e-07, 0.1768), (1.095, -1.369e-07, -0.2103), (1.006, -6.026e-08, -0.5733), (0.8383, -1.629e-07, -0.8919), (0.6035, -1.452e-07, -1.15), (0.3177, -1.124e-07, -1.335), (-0.5225, -0.2164, 1.809), (0.5887, -0.1171, 1.531), (0.7483, -0.1488, 1.261), (0.8999, -0.179, 0.9332), (1.019, -0.2026, 0.5655), (1.082, -0.2153, 0.1768), (1.074, -0.2136, -0.2103), (0.9864, -0.1962, -0.5733), (0.8222, -0.1635, -0.8919), (0.5919, -0.1177, -1.15), (0.3116, -0.06197, -1.335), (-0.4702, -0.3142, 1.809), (0.5546, -0.2297, 1.531), (0.7048, -0.292, 1.261), (0.8477, -0.3511, 0.9332), (0.9596, -0.3975, 0.5655), (1.019, -0.4222, 0.1768), (1.012, -0.419, -0.2103), (0.9291, -0.3849, -0.5733), (0.7745, -0.3208, -0.8919), (0.5575, -0.2309, -1.15), (0.2935, -0.1216, -1.335), (-0.3999, -0.3999, 1.809), (0.4991, -0.3335, 1.531), (0.6343, -0.4239, 1.261), (0.7629, -0.5098, 0.9332), (0.8636, -0.577, 0.5655), (0.9174, -0.613, 0.1768), (0.9103, -0.6083, -0.2103), (0.8362, -0.5587, -0.5733), (0.697, -0.4657, -0.8919), (0.5018, -0.3353, -1.15), (0.2641, -0.1765, -1.335), (-0.3142, -0.4702, 1.809), (0.4245, -0.4245, 1.531), (0.5395, -0.5395, 1.261), (0.6488, -0.6488, 0.9332), (0.7344, -0.7344, 0.5655), (0.7802, -0.7802, 0.1768), (0.7742, -0.7742, -0.2103), (0.7111, -0.7111, -0.5733), (0.5927, -0.5927, -0.8919), (0.4267, -0.4267, -1.15), (0.2246, -0.2246, -1.335), (-0.2164, -0.5225, 1.809), (0.3335, -0.4991, 1.531), (0.4239, -0.6343, 1.261), (0.5098, -0.7629, 0.9332), (0.577, -0.8636, 0.5655), (0.613, -0.9174, 0.1768), (0.6083, -0.9103, -0.2103), (0.5587, -0.8362, -0.5733), (0.4657, -0.697, -0.8919), (0.3353, -0.5018, -1.15), (0.1765, -0.2641, -1.335), (-0.1103, -0.5547, 1.809), (0.2297, -0.5546, 1.531), (0.292, -0.7048, 1.261), (0.3511, -0.8477, 0.9332), (0.3975, -0.9596, 0.5655), (0.4222, -1.019, 0.1768), (0.419, -1.012, -0.2103), (0.3849, -0.9291, -0.5733), (0.3208, -0.7745, -0.8919), (0.2309, -0.5575, -1.15), (0.1216, -0.2935, -1.335), (-3.339e-06, -0.5655, 1.809), (0.1171, -0.5887, 1.531), (0.1488, -0.7483, 1.261), (0.179, -0.8999, 0.9332), (0.2026, -1.019, 0.5655), (0.2153, -1.082, 0.1768), (0.2136, -1.074, -0.2103), (0.1962, -0.9864, -0.5733), (0.1635, -0.8222, -0.8919), (0.1177, -0.5919, -1.15), (0.06197, -0.3116, -1.335), (0.1103, -0.5547, 1.809), (-3.338e-06, -0.6003, 1.531), (-3.406e-06, -0.7629, 1.261), (-3.594e-06, -0.9175, 0.9332), (-3.426e-06, -1.039, 0.5655), (-3.489e-06, -1.103, 0.1768), (-3.405e-06, -1.095, -0.2103), (-3.283e-06, -1.006, -0.5733), (-3.447e-06, -0.8383, -0.8919), (-3.346e-06, -0.6035, -1.15), (-3.352e-06, -0.3177, -1.335), (0.2164, -0.5225, 1.809), (-0.1171, -0.5887, 1.531), (-0.1488, -0.7483, 1.261), (-0.179, -0.8999, 0.9332), (-0.2026, -1.019, 0.5655), (-0.2153, -1.082, 0.1768), (-0.2136, -1.074, -0.2103), (-0.1962, -0.9864, -0.5733), (-0.1635, -0.8222, -0.8919), (-0.1177, -0.5919, -1.15), (-0.06198, -0.3116, -1.335), (0.3142, -0.4702, 1.809), (-0.2297, -0.5546, 1.531), (-0.292, -0.7048, 1.261), (-0.3511, -0.8477, 0.9332), (-0.3975, -0.9596, 0.5655), (-0.4222, -1.019, 0.1768), (-0.419, -1.012, -0.2103), (-0.3849, -0.9291, -0.5733), (-0.3208, -0.7745, -0.8919), (-0.2309, -0.5575, -1.15), (-0.1216, -0.2935, -1.335), (0.3999, -0.3999, 1.809), (-0.3335, -0.4991, 1.531), (-0.4239, -0.6343, 1.261), (-0.5098, -0.7629, 0.9332), (-0.5771, -0.8636, 0.5655), (-0.613, -0.9174, 0.1768), (-0.6083, -0.9103, -0.2103), (-0.5587, -0.8362, -0.5733), (-0.4657, -0.697, -0.8919), (-0.3353, -0.5018, -1.15), (-0.1765, -0.2641, -1.335), (0.4702, -0.3142, 1.809), (-0.4245, -0.4245, 1.531), (-0.5395, -0.5395, 1.261), (-0.6488, -0.6488, 0.9332), (-0.7344, -0.7344, 0.5655), (-0.7802, -0.7802, 0.1768), (-0.7742, -0.7742, -0.2103), (-0.7111, -0.7111, -0.5733), (-0.5928, -0.5927, -0.8919), (-0.4267, -0.4267, -1.15), (-0.2246, -0.2246, -1.335), (0.5225, -0.2164, 1.809), (-0.4991, -0.3335, 1.531), (-0.6343, -0.4239, 1.261), (-0.7629, -0.5098, 0.9332), (-0.8636, -0.577, 0.5655), (-0.9174, -0.613, 0.1768), (-0.9103, -0.6083, -0.2103), (-0.8362, -0.5587, -0.5733), (-0.697, -0.4657, -0.8919), (-0.5018, -0.3353, -1.15), (-0.2641, -0.1765, -1.335), (0.5547, -0.1103, 1.809), (-0.5546, -0.2297, 1.531), (-0.7049, -0.292, 1.261), (-0.8477, -0.3511, 0.9332), (-0.9596, -0.3975, 0.5655), (-1.019, -0.4222, 0.1768), (-1.012, -0.419, -0.2103), (-0.9291, -0.3849, -0.5733), (-0.7745, -0.3208, -0.8919), (-0.5575, -0.2309, -1.15), (-0.2935, -0.1216, -1.335), (0.5655, -2.911e-08, 1.809), (-0.5887, -0.1171, 1.531), (-0.7483, -0.1488, 1.261), (-0.8999, -0.179, 0.9332), (-1.019, -0.2026, 0.5655), (-1.082, -0.2153, 0.1768), (-1.074, -0.2136, -0.2103), (-0.9864, -0.1962, -0.5733), (-0.8222, -0.1635, -0.8919), (-0.5919, -0.1177, -1.15), (-0.3116, -0.06197, -1.335), (0.5547, 0.1103, 1.809), (-0.6003, -1.839e-08, 1.531), (-0.7629, 4.321e-08, 1.261), (-0.9176, 3.447e-07, 0.9332), (-1.039, 7.214e-08, 0.5655), (-1.103, 1.394e-07, 0.1768), (-1.095, -3.882e-08, -0.2103), (-1.006, -1.238e-07, -0.5733), (-0.8383, 1.693e-08, -0.8919), (-0.6035, -8.646e-08, -1.15), (-0.3177, -1.003e-07, -1.335), (0.5225, 0.2164, 1.809), (-0.5887, 0.1171, 1.531), (-0.7483, 0.1488, 1.261), (-0.8999, 0.179, 0.9332), (-1.019, 0.2026, 0.5655), (-1.082, 0.2153, 0.1768), (-1.074, 0.2136, -0.2103), (-0.9864, 0.1962, -0.5733), (-0.8222, 0.1635, -0.8919), (-0.5919, 0.1177, -1.15), (-0.3116, 0.06197, -1.335), (0.4702, 0.3142, 1.809), (-0.5546, 0.2297, 1.531), (-0.7049, 0.292, 1.261), (-0.8477, 0.3511, 0.9332), (-0.9596, 0.3975, 0.5655), (-1.019, 0.4222, 0.1768), (-1.012, 0.419, -0.2103), (-0.9291, 0.3849, -0.5733), (-0.7745, 0.3208, -0.8919), (-0.5575, 0.2309, -1.15), (-0.2935, 0.1216, -1.335), (0.3999, 0.3999, 1.809), (-0.4991, 0.3335, 1.531), (-0.6343, 0.4239, 1.261), (-0.7629, 0.5098, 0.9332), (-0.8636, 0.577, 0.5655), (-0.9174, 0.613, 0.1768), (-0.9103, 0.6083, -0.2103), (-0.8362, 0.5587, -0.5733), (-0.697, 0.4657, -0.8919), (-0.5018, 0.3353, -1.15), (-0.2641, 0.1765, -1.335), (0.3142, 0.4702, 1.809), (-0.4245, 0.4245, 1.531), (-0.5395, 0.5395, 1.261), (-0.6488, 0.6488, 0.9332), (-0.7344, 0.7344, 0.5655), (-0.7802, 0.7802, 0.1768), (-0.7742, 0.7742, -0.2103), (-0.7111, 0.7111, -0.5733), (-0.5927, 0.5927, -0.8919), (-0.4267, 0.4267, -1.15), (-0.2246, 0.2246, -1.335), (0.2164, 0.5225, 1.809), (-0.3335, 0.4991, 1.531), (-0.4239, 0.6343, 1.261), (-0.5098, 0.7629, 0.9332), (-0.5771, 0.8636, 0.5655), (-0.613, 0.9174, 0.1768), (-0.6083, 0.9103, -0.2103), (-0.5587, 0.8362, -0.5733), (-0.4657, 0.697, -0.8919), (-0.3353, 0.5018, -1.15), (-0.1765, 0.2641, -1.335), (0.1103, 0.5547, 1.809), (-0.2297, 0.5546, 1.531), (-0.292, 0.7048, 1.261), (-0.3511, 0.8477, 0.9332), (-0.3975, 0.9596, 0.5655), (-0.4222, 1.019, 0.1768), (-0.419, 1.012, -0.2103), (-0.3849, 0.9291, -0.5733), (-0.3208, 0.7745, -0.8919), (-0.2309, 0.5575, -1.15), (-0.1216, 0.2935, -1.335), (-3.349e-06, 0.5655, 1.809), (-0.1171, 0.5887, 1.531), (-0.1488, 0.7483, 1.261), (-0.179, 0.8999, 0.9332), (-0.2026, 1.019, 0.5655), (-0.2153, 1.082, 0.1768), (-0.2136, 1.074, -0.2103), (-0.1962, 0.9864, -0.5733), (-0.1635, 0.8222, -0.8919), (-0.1177, 0.5919, -1.15), (-0.06198, 0.3116, -1.335), (-2.855e-06, 0.9175, 0.9332), (-3.11e-06, 1.039, 0.5655), (-3.115e-06, 1.103, 0.1768), (-3.24e-06, 0.6035, -1.15), (-3.303e-06, 0.3177, -1.335), (0.04213, 0.2118, -1.367), (0.08265, 0.1995, -1.367), (0.12, 0.1796, -1.367), (0.1527, 0.1527, -1.367), (0.1796, 0.12, -1.367), (0.1995, 0.08265, -1.367), (0.2118, 0.04213, -1.367), (0.216, -1.128e-07, -1.367), (0.2118, -0.04213, -1.367), (0.1995, -0.08265, -1.367), (0.1796, -0.12, -1.367), (0.1527, -0.1527, -1.367), (0.12, -0.1796, -1.367), (0.08265, -0.1995, -1.367), (0.04213, -0.2118, -1.367), (-2.889e-06, -0.216, -1.367), (-0.04214, -0.2118, -1.367), (-0.08265, -0.1995, -1.367), (-0.12, -0.1796, -1.367), (-0.1527, -0.1527, -1.367), (-0.1796, -0.12, -1.367), (-0.1995, -0.08265, -1.367), (-0.2118, -0.04213, -1.367), (-0.216, -1.046e-07, -1.367), (-0.2118, 0.04213, -1.367), (-0.1995, 0.08265, -1.367), (-0.1796, 0.12, -1.367), (-0.1527, 0.1527, -1.367), (-0.12, 0.1796, -1.367), (-0.08265, 0.1995, -1.367), (-0.04214, 0.2118, -1.367), (-2.856e-06, 0.216, -1.367), (0.02248, 0.113, -1.389), (0.04409, 0.1065, -1.389), (0.06401, 0.09581, -1.389), (0.08148, 0.08148, -1.389), (0.09581, 0.06402, -1.389), (0.1065, 0.0441, -1.389), (0.113, 0.02248, -1.389), (0.1152, -1.17e-07, -1.389), (0.113, -0.02248, -1.389), (0.1065, -0.0441, -1.389), (0.09581, -0.06402, -1.389), (0.08148, -0.08148, -1.389), (0.06401, -0.09581, -1.389), (0.04409, -0.1065, -1.389), (0.02248, -0.113, -1.389), (-3.766e-06, -0.1152, -1.389), (-0.02248, -0.113, -1.389), (-0.0441, -0.1065, -1.389), (-0.06402, -0.09581, -1.389), (-0.08148, -0.08148, -1.389), (-0.09581, -0.06402, -1.389), (-0.1065, -0.0441, -1.389), (-0.113, -0.02248, -1.389), (-0.1152, -1.126e-07, -1.389), (-0.113, 0.02248, -1.389), (-0.1065, 0.0441, -1.389), (-0.09581, 0.06402, -1.389), (-0.08148, 0.08148, -1.389), (-0.06402, 0.09581, -1.389), (-0.0441, 0.1065, -1.389), (-0.02248, 0.113, -1.389), (-3.748e-06, 0.1152, -1.389), (0.007893, 0.0397, -1.398), (0.01549, 0.03739, -1.398), (0.02248, 0.03365, -1.398), (0.02862, 0.02862, -1.398), (0.03365, 0.02249, -1.398), (0.03739, 0.01549, -1.398), (0.03969, 0.007896, -1.398), (0.04047, -1.18e-07, -1.398), (0.03969, -0.007896, -1.398), (0.03739, -0.01549, -1.398), (0.03365, -0.02249, -1.398), (0.02862, -0.02862, -1.398), (0.02248, -0.03365, -1.398), (0.01549, -0.03739, -1.398), (0.007893, -0.0397, -1.398), (-3.179e-06, -0.04047, -1.398), (-0.007899, -0.0397, -1.398), (-0.01549, -0.03739, -1.398), (-0.02249, -0.03365, -1.398), (-0.02862, -0.02862, -1.398), (-0.03366, -0.02249, -1.398), (-0.0374, -0.01549, -1.398), (-0.0397, -0.007896, -1.398), (-0.04048, -1.165e-07, -1.398), (-0.0397, 0.007896, -1.398), (-0.0374, 0.01549, -1.398), (-0.03366, 0.02249, -1.398), (-0.02862, 0.02862, -1.398), (-0.02249, 0.03365, -1.398), (-0.01549, 0.03739, -1.398), (-0.007899, 0.0397, -1.398), (-3.173e-06, 0.04047, -1.398)], [], [(349, 348, 10, 11), (3, 349, 11, 12), (4, 3, 12, 13), (5, 4, 13, 14), (350, 5, 14, 15), (2, 1, 7, 8), (351, 350, 15, 16), (347, 2, 8, 9), (348, 347, 9, 10), (9, 8, 19, 20), (10, 9, 20, 21), (11, 10, 21, 22), (12, 11, 22, 23), (13, 12, 23, 24), (14, 13, 24, 25), (15, 14, 25, 26), (8, 7, 18, 19), (16, 15, 26, 27), (24, 23, 34, 35), (25, 24, 35, 36), (26, 25, 36, 37), (19, 18, 29, 30), (27, 26, 37, 38), (20, 19, 30, 31), (21, 20, 31, 32), (22, 21, 32, 33), (23, 22, 33, 34), (32, 31, 42, 43), (33, 32, 43, 44), (34, 33, 44, 45), (35, 34, 45, 46), (36, 35, 46, 47), (37, 36, 47, 48), (30, 29, 40, 41), (38, 37, 48, 49), (31, 30, 41, 42), (47, 46, 57, 58), (48, 47, 58, 59), (41, 40, 51, 52), (49, 48, 59, 60), (42, 41, 52, 53), (43, 42, 53, 54), (44, 43, 54, 55), (45, 44, 55, 56), (46, 45, 56, 57), (55, 54, 65, 66), (56, 55, 66, 67), (57, 56, 67, 68), (58, 57, 68, 69), (59, 58, 69, 70), (52, 51, 62, 63), (60, 59, 70, 71), (53, 52, 63, 64), (54, 53, 64, 65), (70, 69, 80, 81), (63, 62, 73, 74), (71, 70, 81, 82), (64, 63, 74, 75), (65, 64, 75, 76), (66, 65, 76, 77), (67, 66, 77, 78), (68, 67, 78, 79), (69, 68, 79, 80), (77, 76, 87, 88), (78, 77, 88, 89), (79, 78, 89, 90), (80, 79, 90, 91), (81, 80, 91, 92), (74, 73, 84, 85), (82, 81, 92, 93), (75, 74, 85, 86), (76, 75, 86, 87), (92, 91, 102, 103), (85, 84, 95, 96), (93, 92, 103, 104), (86, 85, 96, 97), (87, 86, 97, 98), (88, 87, 98, 99), (89, 88, 99, 100), (90, 89, 100, 101), (91, 90, 101, 102), (100, 99, 110, 111), (101, 100, 111, 112), (102, 101, 112, 113), (103, 102, 113, 114), (96, 95, 106, 107), (104, 103, 114, 115), (97, 96, 107, 108), (98, 97, 108, 109), (99, 98, 109, 110), (107, 106, 117, 118), (115, 114, 125, 126), (108, 107, 118, 119), (109, 108, 119, 120), (110, 109, 120, 121), (111, 110, 121, 122), (112, 111, 122, 123), (113, 112, 123, 124), (114, 113, 124, 125), (122, 121, 132, 133), (123, 122, 133, 134), (124, 123, 134, 135), (125, 124, 135, 136), (118, 117, 128, 129), (126, 125, 136, 137), (119, 118, 129, 130), (120, 119, 130, 131), (121, 120, 131, 132), (137, 136, 147, 148), (130, 129, 140, 141), (131, 130, 141, 142), (132, 131, 142, 143), (133, 132, 143, 144), (134, 133, 144, 145), (135, 134, 145, 146), (136, 135, 146, 147), (129, 128, 139, 140), (145, 144, 155, 156), (146, 145, 156, 157), (147, 146, 157, 158), (140, 139, 150, 151), (148, 147, 158, 159), (141, 140, 151, 152), (142, 141, 152, 153), (143, 142, 153, 154), (144, 143, 154, 155), (153, 152, 163, 164), (154, 153, 164, 165), (155, 154, 165, 166), (156, 155, 166, 167), (157, 156, 167, 168), (158, 157, 168, 169), (151, 150, 161, 162), (159, 158, 169, 170), (152, 151, 162, 163), (168, 167, 178, 179), (169, 168, 179, 180), (162, 161, 172, 173), (170, 169, 180, 181), (163, 162, 173, 174), (164, 163, 174, 175), (165, 164, 175, 176), (166, 165, 176, 177), (167, 166, 177, 178), (175, 174, 185, 186), (176, 175, 186, 187), (177, 176, 187, 188), (178, 177, 188, 189), (179, 178, 189, 190), (180, 179, 190, 191), (173, 172, 183, 184), (181, 180, 191, 192), (174, 173, 184, 185), (190, 189, 200, 201), (191, 190, 201, 202), (184, 183, 194, 195), (192, 191, 202, 203), (185, 184, 195, 196), (186, 185, 196, 197), (187, 186, 197, 198), (188, 187, 198, 199), (189, 188, 199, 200), (198, 197, 208, 209), (199, 198, 209, 210), (200, 199, 210, 211), (201, 200, 211, 212), (202, 201, 212, 213), (195, 194, 205, 206), (203, 202, 213, 214), (196, 195, 206, 207), (197, 196, 207, 208), (213, 212, 223, 224), (206, 205, 216, 217), (214, 213, 224, 225), (207, 206, 217, 218), (208, 207, 218, 219), (209, 208, 219, 220), (210, 209, 220, 221), (211, 210, 221, 222), (212, 211, 222, 223), (220, 219, 230, 231), (221, 220, 231, 232), (222, 221, 232, 233), (223, 222, 233, 234), (224, 223, 234, 235), (217, 216, 227, 228), (225, 224, 235, 236), (218, 217, 228, 229), (219, 218, 229, 230), (235, 234, 245, 246), (228, 227, 238, 239), (236, 235, 246, 247), (229, 228, 239, 240), (230, 229, 240, 241), (231, 230, 241, 242), (232, 231, 242, 243), (233, 232, 243, 244), (234, 233, 244, 245), (243, 242, 253, 254), (244, 243, 254, 255), (245, 244, 255, 256), (246, 245, 256, 257), (239, 238, 249, 250), (247, 246, 257, 258), (240, 239, 250, 251), (241, 240, 251, 252), (242, 241, 252, 253), (258, 257, 268, 269), (251, 250, 261, 262), (252, 251, 262, 263), (253, 252, 263, 264), (254, 253, 264, 265), (255, 254, 265, 266), (256, 255, 266, 267), (257, 256, 267, 268), (250, 249, 260, 261), (266, 265, 276, 277), (267, 266, 277, 278), (268, 267, 278, 279), (261, 260, 271, 272), (269, 268, 279, 280), (262, 261, 272, 273), (263, 262, 273, 274), (264, 263, 274, 275), (265, 264, 275, 276), (273, 272, 283, 284), (161, 150, 182, 171), (274, 273, 284, 285), (275, 274, 285, 286), (276, 275, 286, 287), (277, 276, 287, 288), (278, 277, 288, 289), (282, 271, 61, 50), (279, 278, 289, 290), (272, 271, 282, 283), (280, 279, 290, 291), (288, 287, 298, 299), (249, 238, 94, 83), (289, 288, 299, 300), (139, 128, 204, 193), (290, 289, 300, 301), (283, 282, 293, 294), (291, 290, 301, 302), (284, 283, 294, 295), (73, 62, 270, 259), (285, 284, 295, 296), (286, 285, 296, 297), (287, 286, 297, 298), (128, 117, 215, 204), (260, 249, 83, 72), (296, 295, 306, 307), (337, 326, 6, 0), (297, 296, 307, 308), (18, 7, 325, 314), (298, 297, 308, 309), (216, 205, 127, 116), (299, 298, 309, 310), (106, 95, 237, 226), (300, 299, 310, 311), (84, 73, 259, 248), (301, 300, 311, 312), (294, 293, 304, 305), (302, 301, 312, 313), (295, 294, 305, 306), (194, 183, 149, 138), (311, 310, 321, 322), (117, 106, 226, 215), (312, 311, 322, 323), (305, 304, 315, 316), (313, 312, 323, 324), (306, 305, 316, 317), (29, 18, 314, 303), (307, 306, 317, 318), (7, 1, 336, 325), (308, 307, 318, 319), (315, 304, 28, 17), (309, 308, 319, 320), (227, 216, 116, 105), (310, 309, 320, 321), (318, 317, 328, 329), (51, 40, 292, 281), (319, 318, 329, 330), (172, 161, 171, 160), (320, 319, 330, 331), (238, 227, 105, 94), (321, 320, 331, 332), (293, 282, 50, 39), (322, 321, 332, 333), (150, 139, 193, 182), (323, 322, 333, 334), (316, 315, 326, 327), (324, 323, 334, 335), (317, 316, 327, 328), (1, 337, 0, 336), (333, 332, 343, 344), (271, 260, 72, 61), (334, 333, 344, 345), (327, 326, 337, 338), (335, 334, 345, 346), (328, 327, 338, 339), (183, 172, 160, 149), (329, 328, 339, 340), (205, 194, 138, 127), (330, 329, 340, 341), (326, 315, 17, 6), (331, 330, 341, 342), (62, 51, 281, 270), (332, 331, 342, 343), (95, 84, 248, 237), (341, 340, 348, 349), (342, 341, 349, 3), (343, 342, 3, 4), (344, 343, 4, 5), (40, 29, 303, 292), (345, 344, 5, 350), (338, 337, 1, 2), (346, 345, 350, 351), (339, 338, 2, 347), (304, 293, 39, 28), (340, 339, 347, 348), (247, 258, 374, 373), (27, 38, 354, 353), (225, 236, 372, 371), (280, 291, 377, 376), (203, 214, 370, 369), (38, 49, 355, 354), (181, 192, 368, 367), (351, 16, 352, 383), (236, 247, 373, 372), (16, 27, 353, 352), (214, 225, 371, 370), (192, 203, 369, 368), (170, 181, 367, 366), (148, 159, 365, 364), (159, 170, 366, 365), (137, 148, 364, 363), (126, 137, 363, 362), (324, 335, 381, 380), (104, 115, 361, 360), (346, 351, 383, 382), (82, 93, 359, 358), (60, 71, 357, 356), (115, 126, 362, 361), (335, 346, 382, 381), (313, 324, 380, 379), (93, 104, 360, 359), (291, 302, 378, 377), (71, 82, 358, 357), (269, 280, 376, 375), (302, 313, 379, 378), (258, 269, 375, 374), (49, 60, 356, 355), (364, 365, 397, 396), (378, 379, 411, 410), (365, 366, 398, 397), (352, 353, 385, 384), (379, 380, 412, 411), (366, 367, 399, 398), (353, 354, 386, 385), (380, 381, 413, 412), (367, 368, 400, 399), (354, 355, 387, 386), (381, 382, 414, 413), (368, 369, 401, 400), (355, 356, 388, 387), (382, 383, 415, 414), (369, 370, 402, 401), (356, 357, 389, 388), (383, 352, 384, 415), (370, 371, 403, 402), (357, 358, 390, 389), (371, 372, 404, 403), (358, 359, 391, 390), (372, 373, 405, 404), (359, 360, 392, 391), (373, 374, 406, 405), (360, 361, 393, 392), (374, 375, 407, 406), (361, 362, 394, 393), (375, 376, 408, 407), (362, 363, 395, 394), (376, 377, 409, 408), (363, 364, 396, 395), (377, 378, 410, 409), (399, 400, 432, 431), (386, 387, 419, 418), (413, 414, 446, 445), (400, 401, 433, 432), (387, 388, 420, 419), (414, 415, 447, 446), (401, 402, 434, 433), (388, 389, 421, 420), (415, 384, 416, 447), (402, 403, 435, 434), (389, 390, 422, 421), (403, 404, 436, 435), (390, 391, 423, 422), (404, 405, 437, 436), (391, 392, 424, 423), (405, 406, 438, 437), (392, 393, 425, 424), (406, 407, 439, 438), (393, 394, 426, 425), (407, 408, 440, 439), (394, 395, 427, 426), (408, 409, 441, 440), (395, 396, 428, 427), (409, 410, 442, 441), (396, 397, 429, 428), (410, 411, 443, 442), (397, 398, 430, 429), (384, 385, 417, 416), (411, 412, 444, 443), (398, 399, 431, 430), (385, 386, 418, 417), (412, 413, 445, 444), (417, 418, 419, 420, 421, 422, 423, 424, 425, 426, 427, 428, 429, 430, 431, 432, 433, 434, 435, 436, 437, 438, 439, 440, 441, 442, 443, 444, 445, 446, 447, 416)])
me_sphere.polygons.foreach_set('use_smooth', [True] * 417)
me_sphere.polygons.foreach_set('material_index', [1, 1, 1, 1, 1, 1, 1, 1, 1, 1, 1, 1, 1, 1, 1, 1, 1, 1, 1, 1, 1, 1, 1, 1, 1, 1, 1, 1, 1, 1, 1, 1, 1, 1, 1, 1, 1, 1, 1, 1, 1, 1, 1, 1, 1, 1, 1, 1, 1, 1, 1, 1, 1, 1, 1, 1, 1, 1, 1, 1, 1, 1, 1, 1, 1, 1, 1, 1, 1, 1, 1, 1, 1, 1, 1, 1, 1, 1, 1, 1, 1, 1, 1, 1, 1, 1, 1, 1, 1, 1, 1, 1, 1, 1, 1, 1, 1, 1, 1, 1, 1, 1, 1, 1, 1, 1, 1, 1, 1, 1, 1, 1, 1, 1, 1, 1, 1, 1, 1, 1, 1, 1, 1, 1, 1, 1, 1, 1, 1, 1, 1, 1, 1, 1, 1, 1, 1, 1, 1, 1, 1, 1, 1, 1, 1, 1, 1, 1, 1, 1, 1, 1, 1, 1, 1, 1, 1, 1, 1, 1, 1, 1, 1, 1, 1, 1, 1, 1, 1, 1, 1, 1, 1, 1, 1, 1, 1, 1, 1, 1, 1, 1, 1, 1, 1, 1, 1, 1, 1, 1, 1, 1, 1, 1, 1, 1, 1, 1, 1, 1, 1, 1, 1, 1, 1, 1, 1, 1, 1, 1, 1, 1, 1, 1, 1, 1, 1, 1, 1, 1, 1, 1, 1, 1, 1, 1, 1, 1, 1, 1, 1, 1, 1, 1, 1, 1, 1, 1, 1, 1, 1, 1, 1, 1, 1, 1, 1, 1, 1, 1, 1, 1, 1, 1, 1, 1, 1, 1, 1, 1, 1, 1, 1, 1, 1, 1, 1, 1, 1, 1, 1, 1, 1, 1, 1, 1, 1, 1, 1, 1, 1, 1, 1, 1, 1, 1, 1, 1, 1, 1, 1, 1, 1, 1, 1, 1, 1, 1, 1, 1, 1, 1, 1, 1, 1, 1, 1, 1, 1, 1, 1, 1, 1, 1, 1, 1, 1, 1, 1, 1, 1, 1, 1, 1, 1, 1, 1, 1, 1, 1, 1, 1, 1, 1, 1, 1, 1, 1, 1, 1, 1, 1, 1, 1, 1, 1, 1, 1, 1, 1, 1, 1, 1, 1, 1, 1, 1, 1, 1, 1, 1, 1, 1, 1, 1, 1, 1, 1, 1, 1, 1, 1, 1, 1, 1, 1, 1, 1, 1, 1, 1, 1, 1, 1, 1, 1, 1, 1, 1, 1, 1, 1, 1, 1, 1, 1, 1, 1, 1, 1, 1, 1, 1, 1, 1, 1, 1, 1, 1, 1, 1, 1, 1, 1, 1, 1, 1])
_uv = me_sphere.uv_layers.new(name='UVMap')
_uv.uv.foreach_set('vector', [0.75, 0.375, 0.75, 0.4375, 0.7188, 0.4375, 0.7188, 0.375, 0.75, 0.3125, 0.75, 0.375, 0.7188, 0.375, 0.7188, 0.3125, 0.75, 0.25, 0.75, 0.3125, 0.7188, 0.3125, 0.7188, 0.25, 0.75, 0.1875, 0.75, 0.25, 0.7188, 0.25, 0.7188, 0.1875, 0.75, 0.125, 0.75, 0.1875, 0.7188, 0.1875, 0.7188, 0.125, 0.75, 0.5625, 0.75, 0.625, 0.7188, 0.625, 0.7188, 0.5625, 0.75, 0.0625, 0.75, 0.125, 0.7188, 0.125, 0.7188, 0.0625, 0.75, 0.5, 0.75, 0.5625, 0.7188, 0.5625, 0.7188, 0.5, 0.75, 0.4375, 0.75, 0.5, 0.7188, 0.5, 0.7188, 0.4375, 0.7188, 0.5, 0.7188, 0.5625, 0.6875, 0.5625, 0.6875, 0.5, 0.7188, 0.4375, 0.7188, 0.5, 0.6875, 0.5, 0.6875, 0.4375, 0.7188, 0.375, 0.7188, 0.4375, 0.6875, 0.4375, 0.6875, 0.375, 0.7188, 0.3125, 0.7188, 0.375, 0.6875, 0.375, 0.6875, 0.3125, 0.7188, 0.25, 0.7188, 0.3125, 0.6875, 0.3125, 0.6875, 0.25, 0.7188, 0.1875, 0.7188, 0.25, 0.6875, 0.25, 0.6875, 0.1875, 0.7188, 0.125, 0.7188, 0.1875, 0.6875, 0.1875, 0.6875, 0.125, 0.7188, 0.5625, 0.7188, 0.625, 0.6875, 0.625, 0.6875, 0.5625, 0.7188, 0.0625, 0.7188, 0.125, 0.6875, 0.125, 0.6875, 0.0625, 0.6875, 0.25, 0.6875, 0.3125, 0.6562, 0.3125, 0.6562, 0.25, 0.6875, 0.1875, 0.6875, 0.25, 0.6562, 0.25, 0.6562, 0.1875, 0.6875, 0.125, 0.6875, 0.1875, 0.6562, 0.1875, 0.6562, 0.125, 0.6875, 0.5625, 0.6875, 0.625, 0.6562, 0.625, 0.6562, 0.5625, 0.6875, 0.0625, 0.6875, 0.125, 0.6562, 0.125, 0.6562, 0.0625, 0.6875, 0.5, 0.6875, 0.5625, 0.6562, 0.5625, 0.6562, 0.5, 0.6875, 0.4375, 0.6875, 0.5, 0.6562, 0.5, 0.6562, 0.4375, 0.6875, 0.375, 0.6875, 0.4375, 0.6562, 0.4375, 0.6562, 0.375, 0.6875, 0.3125, 0.6875, 0.375, 0.6562, 0.375, 0.6562, 0.3125, 0.6562, 0.4375, 0.6562, 0.5, 0.625, 0.5, 0.625, 0.4375, 0.6562, 0.375, 0.6562, 0.4375, 0.625, 0.4375, 0.625, 0.375, 0.6562, 0.3125, 0.6562, 0.375, 0.625, 0.375, 0.625, 0.3125, 0.6562, 0.25, 0.6562, 0.3125, 0.625, 0.3125, 0.625, 0.25, 0.6562, 0.1875, 0.6562, 0.25, 0.625, 0.25, 0.625, 0.1875, 0.6562, 0.125, 0.6562, 0.1875, 0.625, 0.1875, 0.625, 0.125, 0.6562, 0.5625, 0.6562, 0.625, 0.625, 0.625, 0.625, 0.5625, 0.6562, 0.0625, 0.6562, 0.125, 0.625, 0.125, 0.625, 0.0625, 0.6562, 0.5, 0.6562, 0.5625, 0.625, 0.5625, 0.625, 0.5, 0.625, 0.1875, 0.625, 0.25, 0.5938, 0.25, 0.5938, 0.1875, 0.625, 0.125, 0.625, 0.1875, 0.5938, 0.1875, 0.5938, 0.125, 0.625, 0.5625, 0.625, 0.625, 0.5938, 0.625, 0.5938, 0.5625, 0.625, 0.0625, 0.625, 0.125, 0.5938, 0.125, 0.5937, 0.0625, 0.625, 0.5, 0.625, 0.5625, 0.5938, 0.5625, 0.5938, 0.5, 0.625, 0.4375, 0.625, 0.5, 0.5938, 0.5, 0.5938, 0.4375, 0.625, 0.375, 0.625, 0.4375, 0.5938, 0.4375, 0.5938, 0.375, 0.625, 0.3125, 0.625, 0.375, 0.5938, 0.375, 0.5938, 0.3125, 0.625, 0.25, 0.625, 0.3125, 0.5938, 0.3125, 0.5938, 0.25, 0.5938, 0.375, 0.5938, 0.4375, 0.5625, 0.4375, 0.5625, 0.375, 0.5938, 0.3125, 0.5938, 0.375, 0.5625, 0.375, 0.5625, 0.3125, 0.5938, 0.25, 0.5938, 0.3125, 0.5625, 0.3125, 0.5625, 0.25, 0.5938, 0.1875, 0.5938, 0.25, 0.5625, 0.25, 0.5625, 0.1875, 0.5938, 0.125, 0.5938, 0.1875, 0.5625, 0.1875, 0.5625, 0.125, 0.5938, 0.5625, 0.5938, 0.625, 0.5625, 0.625, 0.5625, 0.5625, 0.5937, 0.0625, 0.5938, 0.125, 0.5625, 0.125, 0.5625, 0.0625, 0.5938, 0.5, 0.5938, 0.5625, 0.5625, 0.5625, 0.5625, 0.5, 0.5938, 0.4375, 0.5938, 0.5, 0.5625, 0.5, 0.5625, 0.4375, 0.5625, 0.125, 0.5625, 0.1875, 0.5312, 0.1875, 0.5312, 0.125, 0.5625, 0.5625, 0.5625, 0.625, 0.5312, 0.625, 0.5312, 0.5625, 0.5625, 0.0625, 0.5625, 0.125, 0.5312, 0.125, 0.5312, 0.0625, 0.5625, 0.5, 0.5625, 0.5625, 0.5312, 0.5625, 0.5312, 0.5, 0.5625, 0.4375, 0.5625, 0.5, 0.5312, 0.5, 0.5312, 0.4375, 0.5625, 0.375, 0.5625, 0.4375, 0.5312, 0.4375, 0.5312, 0.375, 0.5625, 0.3125, 0.5625, 0.375, 0.5312, 0.375, 0.5312, 0.3125, 0.5625, 0.25, 0.5625, 0.3125, 0.5312, 0.3125, 0.5312, 0.25, 0.5625, 0.1875, 0.5625, 0.25, 0.5312, 0.25, 0.5312, 0.1875, 0.5312, 0.375, 0.5312, 0.4375, 0.5, 0.4375, 0.5, 0.375, 0.5312, 0.3125, 0.5312, 0.375, 0.5, 0.375, 0.5, 0.3125, 0.5312, 0.25, 0.5312, 0.3125, 0.5, 0.3125, 0.5, 0.25, 0.5312, 0.1875, 0.5312, 0.25, 0.5, 0.25, 0.5, 0.1875, 0.5312, 0.125, 0.5312, 0.1875, 0.5, 0.1875, 0.5, 0.125, 0.5312, 0.5625, 0.5312, 0.625, 0.5, 0.625, 0.5, 0.5625, 0.5312, 0.0625, 0.5312, 0.125, 0.5, 0.125, 0.5, 0.0625, 0.5312, 0.5, 0.5312, 0.5625, 0.5, 0.5625, 0.5, 0.5, 0.5312, 0.4375, 0.5312, 0.5, 0.5, 0.5, 0.5, 0.4375, 0.5, 0.125, 0.5, 0.1875, 0.4687, 0.1875, 0.4687, 0.125, 0.5, 0.5625, 0.5, 0.625, 0.4688, 0.625, 0.4688, 0.5625, 0.5, 0.0625, 0.5, 0.125, 0.4687, 0.125, 0.4687, 0.0625, 0.5, 0.5, 0.5, 0.5625, 0.4688, 0.5625, 0.4687, 0.5, 0.5, 0.4375, 0.5, 0.5, 0.4687, 0.5, 0.4688, 0.4375, 0.5, 0.375, 0.5, 0.4375, 0.4688, 0.4375, 0.4687, 0.375, 0.5, 0.3125, 0.5, 0.375, 0.4687, 0.375, 0.4687, 0.3125, 0.5, 0.25, 0.5, 0.3125, 0.4687, 0.3125, 0.4688, 0.25, 0.5, 0.1875, 0.5, 0.25, 0.4688, 0.25, 0.4687, 0.1875, 0.4687, 0.3125, 0.4687, 0.375, 0.4375, 0.375, 0.4375, 0.3125, 0.4688, 0.25, 0.4687, 0.3125, 0.4375, 0.3125, 0.4375, 0.25, 0.4687, 0.1875, 0.4688, 0.25, 0.4375, 0.25, 0.4375, 0.1875, 0.4687, 0.125, 0.4687, 0.1875, 0.4375, 0.1875, 0.4375, 0.125, 0.4688, 0.5625, 0.4688, 0.625, 0.4375, 0.625, 0.4375, 0.5625, 0.4687, 0.0625, 0.4687, 0.125, 0.4375, 0.125, 0.4375, 0.0625, 0.4687, 0.5, 0.4688, 0.5625, 0.4375, 0.5625, 0.4375, 0.5, 0.4688, 0.4375, 0.4687, 0.5, 0.4375, 0.5, 0.4375, 0.4375, 0.4687, 0.375, 0.4688, 0.4375, 0.4375, 0.4375, 0.4375, 0.375, 0.4375, 0.5625, 0.4375, 0.625, 0.4062, 0.625, 0.4062, 0.5625, 0.4375, 0.0625, 0.4375, 0.125, 0.4062, 0.125, 0.4062, 0.0625, 0.4375, 0.5, 0.4375, 0.5625, 0.4062, 0.5625, 0.4062, 0.5, 0.4375, 0.4375, 0.4375, 0.5, 0.4062, 0.5, 0.4062, 0.4375, 0.4375, 0.375, 0.4375, 0.4375, 0.4062, 0.4375, 0.4062, 0.375, 0.4375, 0.3125, 0.4375, 0.375, 0.4062, 0.375, 0.4062, 0.3125, 0.4375, 0.25, 0.4375, 0.3125, 0.4062, 0.3125, 0.4062, 0.25, 0.4375, 0.1875, 0.4375, 0.25, 0.4062, 0.25, 0.4062, 0.1875, 0.4375, 0.125, 0.4375, 0.1875, 0.4062, 0.1875, 0.4062, 0.125, 0.4062, 0.3125, 0.4062, 0.375, 0.375, 0.375, 0.375, 0.3125, 0.4062, 0.25, 0.4062, 0.3125, 0.375, 0.3125, 0.375, 0.25, 0.4062, 0.1875, 0.4062, 0.25, 0.375, 0.25, 0.375, 0.1875, 0.4062, 0.125, 0.4062, 0.1875, 0.375, 0.1875, 0.375, 0.125, 0.4062, 0.5625, 0.4062, 0.625, 0.375, 0.625, 0.375, 0.5625, 0.4062, 0.0625, 0.4062, 0.125, 0.375, 0.125, 0.375, 0.0625, 0.4062, 0.5, 0.4062, 0.5625, 0.375, 0.5625, 0.375, 0.5, 0.4062, 0.4375, 0.4062, 0.5, 0.375, 0.5, 0.375, 0.4375, 0.4062, 0.375, 0.4062, 0.4375, 0.375, 0.4375, 0.375, 0.375, 0.375, 0.0625, 0.375, 0.125, 0.3438, 0.125, 0.3437, 0.0625, 0.375, 0.5, 0.375, 0.5625, 0.3438, 0.5625, 0.3437, 0.5, 0.375, 0.4375, 0.375, 0.5, 0.3437, 0.5, 0.3438, 0.4375, 0.375, 0.375, 0.375, 0.4375, 0.3438, 0.4375, 0.3438, 0.375, 0.375, 0.3125, 0.375, 0.375, 0.3438, 0.375, 0.3438, 0.3125, 0.375, 0.25, 0.375, 0.3125, 0.3438, 0.3125, 0.3438, 0.25, 0.375, 0.1875, 0.375, 0.25, 0.3438, 0.25, 0.3438, 0.1875, 0.375, 0.125, 0.375, 0.1875, 0.3438, 0.1875, 0.3438, 0.125, 0.375, 0.5625, 0.375, 0.625, 0.3438, 0.625, 0.3438, 0.5625, 0.3438, 0.25, 0.3438, 0.3125, 0.3125, 0.3125, 0.3125, 0.25, 0.3438, 0.1875, 0.3438, 0.25, 0.3125, 0.25, 0.3125, 0.1875, 0.3438, 0.125, 0.3438, 0.1875, 0.3125, 0.1875, 0.3125, 0.125, 0.3438, 0.5625, 0.3438, 0.625, 0.3125, 0.625, 0.3125, 0.5625, 0.3437, 0.0625, 0.3438, 0.125, 0.3125, 0.125, 0.3125, 0.0625, 0.3437, 0.5, 0.3438, 0.5625, 0.3125, 0.5625, 0.3125, 0.5, 0.3438, 0.4375, 0.3437, 0.5, 0.3125, 0.5, 0.3125, 0.4375, 0.3438, 0.375, 0.3438, 0.4375, 0.3125, 0.4375, 0.3125, 0.375, 0.3438, 0.3125, 0.3438, 0.375, 0.3125, 0.375, 0.3125, 0.3125, 0.3125, 0.4375, 0.3125, 0.5, 0.2812, 0.5, 0.2812, 0.4375, 0.3125, 0.375, 0.3125, 0.4375, 0.2812, 0.4375, 0.2812, 0.375, 0.3125, 0.3125, 0.3125, 0.375, 0.2812, 0.375, 0.2812, 0.3125, 0.3125, 0.25, 0.3125, 0.3125, 0.2812, 0.3125, 0.2812, 0.25, 0.3125, 0.1875, 0.3125, 0.25, 0.2812, 0.25, 0.2812, 0.1875, 0.3125, 0.125, 0.3125, 0.1875, 0.2812, 0.1875, 0.2812, 0.125, 0.3125, 0.5625, 0.3125, 0.625, 0.2812, 0.625, 0.2812, 0.5625, 0.3125, 0.0625, 0.3125, 0.125, 0.2812, 0.125, 0.2812, 0.0625, 0.3125, 0.5, 0.3125, 0.5625, 0.2812, 0.5625, 0.2812, 0.5, 0.2812, 0.1875, 0.2812, 0.25, 0.25, 0.25, 0.25, 0.1875, 0.2812, 0.125, 0.2812, 0.1875, 0.25, 0.1875, 0.25, 0.125, 0.2812, 0.5625, 0.2812, 0.625, 0.25, 0.625, 0.25, 0.5625, 0.2812, 0.0625, 0.2812, 0.125, 0.25, 0.125, 0.25, 0.0625, 0.2812, 0.5, 0.2812, 0.5625, 0.25, 0.5625, 0.25, 0.5, 0.2812, 0.4375, 0.2812, 0.5, 0.25, 0.5, 0.25, 0.4375, 0.2812, 0.375, 0.2812, 0.4375, 0.25, 0.4375, 0.25, 0.375, 0.2812, 0.3125, 0.2812, 0.375, 0.25, 0.375, 0.25, 0.3125, 0.2812, 0.25, 0.2812, 0.3125, 0.25, 0.3125, 0.25, 0.25, 0.25, 0.4375, 0.25, 0.5, 0.2187, 0.5, 0.2188, 0.4375, 0.25, 0.375, 0.25, 0.4375, 0.2188, 0.4375, 0.2188, 0.375, 0.25, 0.3125, 0.25, 0.375, 0.2188, 0.375, 0.2188, 0.3125, 0.25, 0.25, 0.25, 0.3125, 0.2188, 0.3125, 0.2188, 0.25, 0.25, 0.1875, 0.25, 0.25, 0.2188, 0.25, 0.2188, 0.1875, 0.25, 0.125, 0.25, 0.1875, 0.2188, 0.1875, 0.2188, 0.125, 0.25, 0.5625, 0.25, 0.625, 0.2188, 0.625, 0.2188, 0.5625, 0.25, 0.0625, 0.25, 0.125, 0.2188, 0.125, 0.2188, 0.0625, 0.25, 0.5, 0.25, 0.5625, 0.2188, 0.5625, 0.2187, 0.5, 0.2188, 0.1875, 0.2188, 0.25, 0.1875, 0.25, 0.1875, 0.1875, 0.2188, 0.125, 0.2188, 0.1875, 0.1875, 0.1875, 0.1875, 0.125, 0.2188, 0.5625, 0.2188, 0.625, 0.1875, 0.625, 0.1875, 0.5625, 0.2188, 0.0625, 0.2188, 0.125, 0.1875, 0.125, 0.1875, 0.0625, 0.2187, 0.5, 0.2188, 0.5625, 0.1875, 0.5625, 0.1875, 0.5, 0.2188, 0.4375, 0.2187, 0.5, 0.1875, 0.5, 0.1875, 0.4375, 0.2188, 0.375, 0.2188, 0.4375, 0.1875, 0.4375, 0.1875, 0.375, 0.2188, 0.3125, 0.2188, 0.375, 0.1875, 0.375, 0.1875, 0.3125, 0.2188, 0.25, 0.2188, 0.3125, 0.1875, 0.3125, 0.1875, 0.25, 0.1875, 0.375, 0.1875, 0.4375, 0.1562, 0.4375, 0.1562, 0.375, 0.1875, 0.3125, 0.1875, 0.375, 0.1562, 0.375, 0.1563, 0.3125, 0.1875, 0.25, 0.1875, 0.3125, 0.1563, 0.3125, 0.1563, 0.25, 0.1875, 0.1875, 0.1875, 0.25, 0.1563, 0.25, 0.1562, 0.1875, 0.1875, 0.125, 0.1875, 0.1875, 0.1562, 0.1875, 0.1563, 0.125, 0.1875, 0.5625, 0.1875, 0.625, 0.1563, 0.625, 0.1562, 0.5625, 0.1875, 0.0625, 0.1875, 0.125, 0.1563, 0.125, 0.1563, 0.0625, 0.1875, 0.5, 0.1875, 0.5625, 0.1562, 0.5625, 0.1562, 0.5, 0.1875, 0.4375, 0.1875, 0.5, 0.1562, 0.5, 0.1562, 0.4375, 0.1563, 0.125, 0.1562, 0.1875, 0.125, 0.1875, 0.125, 0.125, 0.1562, 0.5625, 0.1563, 0.625, 0.125, 0.625, 0.125, 0.5625, 0.1563, 0.0625, 0.1563, 0.125, 0.125, 0.125, 0.125, 0.0625, 0.1562, 0.5, 0.1562, 0.5625, 0.125, 0.5625, 0.125, 0.5, 0.1562, 0.4375, 0.1562, 0.5, 0.125, 0.5, 0.125, 0.4375, 0.1562, 0.375, 0.1562, 0.4375, 0.125, 0.4375, 0.125, 0.375, 0.1563, 0.3125, 0.1562, 0.375, 0.125, 0.375, 0.125, 0.3125, 0.1563, 0.25, 0.1563, 0.3125, 0.125, 0.3125, 0.125, 0.25, 0.1562, 0.1875, 0.1563, 0.25, 0.125, 0.25, 0.125, 0.1875, 0.125, 0.375, 0.125, 0.4375, 0.09375, 0.4375, 0.09375, 0.375, 0.125, 0.3125, 0.125, 0.375, 0.09375, 0.375, 0.09375, 0.3125, 0.125, 0.25, 0.125, 0.3125, 0.09375, 0.3125, 0.09375, 0.25, 0.125, 0.1875, 0.125, 0.25, 0.09375, 0.25, 0.09375, 0.1875, 0.125, 0.125, 0.125, 0.1875, 0.09375, 0.1875, 0.09375, 0.125, 0.125, 0.5625, 0.125, 0.625, 0.09375, 0.625, 0.09375, 0.5625, 0.125, 0.0625, 0.125, 0.125, 0.09375, 0.125, 0.09375, 0.0625, 0.125, 0.5, 0.125, 0.5625, 0.09375, 0.5625, 0.09375, 0.5, 0.125, 0.4375, 0.125, 0.5, 0.09375, 0.5, 0.09375, 0.4375, 0.09375, 0.125, 0.09375, 0.1875, 0.0625, 0.1875, 0.0625, 0.125, 0.09375, 0.5625, 0.09375, 0.625, 0.0625, 0.625, 0.0625, 0.5625, 0.09375, 0.0625, 0.09375, 0.125, 0.0625, 0.125, 0.0625, 0.0625, 0.09375, 0.5, 0.09375, 0.5625, 0.0625, 0.5625, 0.0625, 0.5, 0.09375, 0.4375, 0.09375, 0.5, 0.0625, 0.5, 0.0625, 0.4375, 0.09375, 0.375, 0.09375, 0.4375, 0.0625, 0.4375, 0.0625, 0.375, 0.09375, 0.3125, 0.09375, 0.375, 0.0625, 0.375, 0.0625, 0.3125, 0.09375, 0.25, 0.09375, 0.3125, 0.0625, 0.3125, 0.0625, 0.25, 0.09375, 0.1875, 0.09375, 0.25, 0.0625, 0.25, 0.0625, 0.1875, 0.0625, 0.3125, 0.0625, 0.375, 0.03125, 0.375, 0.03125, 0.3125, 0.0625, 0.25, 0.0625, 0.3125, 0.03125, 0.3125, 0.03125, 0.25, 0.0625, 0.1875, 0.0625, 0.25, 0.03125, 0.25, 0.03125, 0.1875, 0.0625, 0.125, 0.0625, 0.1875, 0.03125, 0.1875, 0.03125, 0.125, 0.0625, 0.5625, 0.0625, 0.625, 0.03125, 0.625, 0.03125, 0.5625, 0.0625, 0.0625, 0.0625, 0.125, 0.03125, 0.125, 0.03125, 0.0625, 0.0625, 0.5, 0.0625, 0.5625, 0.03125, 0.5625, 0.03125, 0.5, 0.0625, 0.4375, 0.0625, 0.5, 0.03125, 0.5, 0.03125, 0.4375, 0.0625, 0.375, 0.0625, 0.4375, 0.03125, 0.4375, 0.03125, 0.375, 0.03125, 0.0625, 0.03125, 0.125, 2.98e-08, 0.125, 8.941e-08, 0.0625, 0.03125, 0.5, 0.03125, 0.5625, 0.0, 0.5625, 0.0, 0.5, 0.03125, 0.4375, 0.03125, 0.5, 0.0, 0.5, 0.0, 0.4375, 0.03125, 0.375, 0.03125, 0.4375, 0.0, 0.4375, 0.0, 0.375, 0.03125, 0.3125, 0.03125, 0.375, 0.0, 0.375, 2.98e-08, 0.3125, 0.03125, 0.25, 0.03125, 0.3125, 2.98e-08, 0.3125, 2.98e-08, 0.25, 0.03125, 0.1875, 0.03125, 0.25, 2.98e-08, 0.25, 0.0, 0.1875, 0.03125, 0.125, 0.03125, 0.1875, 0.0, 0.1875, 2.98e-08, 0.125, 0.03125, 0.5625, 0.03125, 0.625, 0.0, 0.625, 0.0, 0.5625, 1.0, 0.25, 1.0, 0.3125, 0.9688, 0.3125, 0.9688, 0.25, 1.0, 0.1875, 1.0, 0.25, 0.9688, 0.25, 0.9688, 0.1875, 1.0, 0.125, 1.0, 0.1875, 0.9688, 0.1875, 0.9688, 0.125, 1.0, 0.5625, 1.0, 0.625, 0.9688, 0.625, 0.9688, 0.5625, 1.0, 0.0625, 1.0, 0.125, 0.9688, 0.125, 0.9688, 0.0625, 1.0, 0.5, 1.0, 0.5625, 0.9688, 0.5625, 0.9687, 0.5, 1.0, 0.4375, 1.0, 0.5, 0.9687, 0.5, 0.9688, 0.4375, 1.0, 0.375, 1.0, 0.4375, 0.9688, 0.4375, 0.9687, 0.375, 1.0, 0.3125, 1.0, 0.375, 0.9687, 0.375, 0.9688, 0.3125, 0.9687, 0.5, 0.9688, 0.5625, 0.9375, 0.5625, 0.9375, 0.5, 0.2812, 0.625, 0.3125, 0.625, 0.3125, 0.625, 0.2812, 0.625, 0.9688, 0.4375, 0.9687, 0.5, 0.9375, 0.5, 0.9375, 0.4375, 0.9687, 0.375, 0.9688, 0.4375, 0.9375, 0.4375, 0.9375, 0.375, 0.9688, 0.3125, 0.9687, 0.375, 0.9375, 0.375, 0.9375, 0.3125, 0.9688, 0.25, 0.9688, 0.3125, 0.9375, 0.3125, 0.9375, 0.25, 0.9688, 0.1875, 0.9688, 0.25, 0.9375, 0.25, 0.9375, 0.1875, 0.9375, 0.625, 0.9688, 0.625, 0.9688, 0.625, 0.9375, 0.625, 0.9688, 0.125, 0.9688, 0.1875, 0.9375, 0.1875, 0.9375, 0.125, 0.9688, 0.5625, 0.9688, 0.625, 0.9375, 0.625, 0.9375, 0.5625, 0.9688, 0.0625, 0.9688, 0.125, 0.9375, 0.125, 0.9375, 0.0625, 0.9375, 0.25, 0.9375, 0.3125, 0.9062, 0.3125, 0.9062, 0.25, 0.03125, 0.625, 0.0625, 0.625, 0.0625, 0.625, 0.03125, 0.625, 0.9375, 0.1875, 0.9375, 0.25, 0.9062, 0.25, 0.9062, 0.1875, 0.3438, 0.625, 0.375, 0.625, 0.375, 0.625, 0.3438, 0.625, 0.9375, 0.125, 0.9375, 0.1875, 0.9062, 0.1875, 0.9062, 0.125, 0.9375, 0.5625, 0.9375, 0.625, 0.9062, 0.625, 0.9062, 0.5625, 0.9375, 0.0625, 0.9375, 0.125, 0.9062, 0.125, 0.9062, 0.0625, 0.9375, 0.5, 0.9375, 0.5625, 0.9062, 0.5625, 0.9062, 0.5, 0.5312, 0.625, 0.5625, 0.625, 0.5625, 0.625, 0.5312, 0.625, 0.9375, 0.4375, 0.9375, 0.5, 0.9062, 0.5, 0.9062, 0.4375, 0.9375, 0.375, 0.9375, 0.4375, 0.9062, 0.4375, 0.9062, 0.375, 0.9375, 0.3125, 0.9375, 0.375, 0.9062, 0.375, 0.9062, 0.3125, 0.375, 0.625, 0.4062, 0.625, 0.4062, 0.625, 0.375, 0.625, 0.0, 0.625, 0.03125, 0.625, 0.03125, 0.625, 0.0, 0.625, 0.9062, 0.4375, 0.9062, 0.5, 0.875, 0.5, 0.875, 0.4375, 0.7812, 0.625, 0.8125, 0.625, 0.8125, 0.625, 0.7812, 0.625, 0.9062, 0.375, 0.9062, 0.4375, 0.875, 0.4375, 0.875, 0.375, 0.6875, 0.625, 0.7188, 0.625, 0.7188, 0.625, 0.6875, 0.625, 0.9062, 0.3125, 0.9062, 0.375, 0.875, 0.375, 0.875, 0.3125, 0.125, 0.625, 0.1563, 0.625, 0.1563, 0.625, 0.125, 0.625, 0.9062, 0.25, 0.9062, 0.3125, 0.875, 0.3125, 0.875, 0.25, 0.4375, 0.625, 0.4688, 0.625, 0.4688, 0.625, 0.4375, 0.625, 0.9062, 0.1875, 0.9062, 0.25, 0.875, 0.25, 0.875, 0.1875, 0.5, 0.625, 0.5312, 0.625, 0.5312, 0.625, 0.5, 0.625, 0.9062, 0.125, 0.9062, 0.1875, 0.875, 0.1875, 0.875, 0.125, 0.9062, 0.5625, 0.9062, 0.625, 0.875, 0.625, 0.875, 0.5625, 0.9062, 0.0625, 0.9062, 0.125, 0.875, 0.125, 0.875, 0.0625, 0.9062, 0.5, 0.9062, 0.5625, 0.875, 0.5625, 0.875, 0.5, 0.1875, 0.625, 0.2188, 0.625, 0.2188, 0.625, 0.1875, 0.625, 0.875, 0.1875, 0.875, 0.25, 0.8438, 0.25, 0.8438, 0.1875, 0.4062, 0.625, 0.4375, 0.625, 0.4375, 0.625, 0.4062, 0.625, 0.875, 0.125, 0.875, 0.1875, 0.8438, 0.1875, 0.8438, 0.125, 0.875, 0.5625, 0.875, 0.625, 0.8438, 0.625, 0.8438, 0.5625, 0.875, 0.0625, 0.875, 0.125, 0.8438, 0.125, 0.8438, 0.0625, 0.875, 0.5, 0.875, 0.5625, 0.8438, 0.5625, 0.8437, 0.5, 0.6562, 0.625, 0.6875, 0.625, 0.6875, 0.625, 0.6562, 0.625, 0.875, 0.4375, 0.875, 0.5, 0.8437, 0.5, 0.8438, 0.4375, 0.7188, 0.625, 0.75, 0.625, 0.75, 0.625, 0.7188, 0.625, 0.875, 0.375, 0.875, 0.4375, 0.8438, 0.4375, 0.8438, 0.375, 0.8438, 0.625, 0.875, 0.625, 0.875, 0.625, 0.8438, 0.625, 0.875, 0.3125, 0.875, 0.375, 0.8438, 0.375, 0.8438, 0.3125, 0.09375, 0.625, 0.125, 0.625, 0.125, 0.625, 0.09375, 0.625, 0.875, 0.25, 0.875, 0.3125, 0.8438, 0.3125, 0.8438, 0.25, 0.8438, 0.4375, 0.8437, 0.5, 0.8125, 0.5, 0.8125, 0.4375, 0.5938, 0.625, 0.625, 0.625, 0.625, 0.625, 0.5938, 0.625, 0.8438, 0.375, 0.8438, 0.4375, 0.8125, 0.4375, 0.8125, 0.375, 0.25, 0.625, 0.2812, 0.625, 0.2812, 0.625, 0.25, 0.625, 0.8438, 0.3125, 0.8438, 0.375, 0.8125, 0.375, 0.8125, 0.3125, 0.0625, 0.625, 0.09375, 0.625, 0.09375, 0.625, 0.0625, 0.625, 0.8438, 0.25, 0.8438, 0.3125, 0.8125, 0.3125, 0.8125, 0.25, 0.9062, 0.625, 0.9375, 0.625, 0.9375, 0.625, 0.9062, 0.625, 0.8438, 0.1875, 0.8438, 0.25, 0.8125, 0.25, 0.8125, 0.1875, 0.3125, 0.625, 0.3438, 0.625, 0.3438, 0.625, 0.3125, 0.625, 0.8438, 0.125, 0.8438, 0.1875, 0.8125, 0.1875, 0.8125, 0.125, 0.8438, 0.5625, 0.8438, 0.625, 0.8125, 0.625, 0.8125, 0.5625, 0.8438, 0.0625, 0.8438, 0.125, 0.8125, 0.125, 0.8125, 0.0625, 0.8437, 0.5, 0.8438, 0.5625, 0.8125, 0.5625, 0.8125, 0.5, 0.75, 0.625, 0.7812, 0.625, 0.7812, 0.625, 0.75, 0.625, 0.8125, 0.1875, 0.8125, 0.25, 0.7812, 0.25, 0.7812, 0.1875, 0.9688, 0.625, 1.0, 0.625, 1.0, 0.625, 0.9688, 0.625, 0.8125, 0.125, 0.8125, 0.1875, 0.7812, 0.1875, 0.7812, 0.125, 0.8125, 0.5625, 0.8125, 0.625, 0.7812, 0.625, 0.7812, 0.5625, 0.8125, 0.0625, 0.8125, 0.125, 0.7812, 0.125, 0.7812, 0.0625, 0.8125, 0.5, 0.8125, 0.5625, 0.7812, 0.5625, 0.7812, 0.5, 0.2188, 0.625, 0.25, 0.625, 0.25, 0.625, 0.2188, 0.625, 0.8125, 0.4375, 0.8125, 0.5, 0.7812, 0.5, 0.7812, 0.4375, 0.1563, 0.625, 0.1875, 0.625, 0.1875, 0.625, 0.1563, 0.625, 0.8125, 0.375, 0.8125, 0.4375, 0.7812, 0.4375, 0.7812, 0.375, 0.8125, 0.625, 0.8438, 0.625, 0.8438, 0.625, 0.8125, 0.625, 0.8125, 0.3125, 0.8125, 0.375, 0.7812, 0.375, 0.7812, 0.3125, 0.5625, 0.625, 0.5938, 0.625, 0.5938, 0.625, 0.5625, 0.625, 0.8125, 0.25, 0.8125, 0.3125, 0.7812, 0.3125, 0.7812, 0.25, 0.4688, 0.625, 0.5, 0.625, 0.5, 0.625, 0.4688, 0.625, 0.7812, 0.375, 0.7812, 0.4375, 0.75, 0.4375, 0.75, 0.375, 0.7812, 0.3125, 0.7812, 0.375, 0.75, 0.375, 0.75, 0.3125, 0.7812, 0.25, 0.7812, 0.3125, 0.75, 0.3125, 0.75, 0.25, 0.7812, 0.1875, 0.7812, 0.25, 0.75, 0.25, 0.75, 0.1875, 0.625, 0.625, 0.6562, 0.625, 0.6562, 0.625, 0.625, 0.625, 0.7812, 0.125, 0.7812, 0.1875, 0.75, 0.1875, 0.75, 0.125, 0.7812, 0.5625, 0.7812, 0.625, 0.75, 0.625, 0.75, 0.5625, 0.7812, 0.0625, 0.7812, 0.125, 0.75, 0.125, 0.75, 0.0625, 0.7812, 0.5, 0.7812, 0.5625, 0.75, 0.5625, 0.75, 0.5, 0.875, 0.625, 0.9062, 0.625, 0.9062, 0.625, 0.875, 0.625, 0.7812, 0.4375, 0.7812, 0.5, 0.75, 0.5, 0.75, 0.4375, 0.0625, 0.0625, 0.03125, 0.0625, 0.03125, 0.0625, 0.0625, 0.0625, 0.6875, 0.0625, 0.6562, 0.0625, 0.6562, 0.0625, 0.6875, 0.0625, 0.125, 0.0625, 0.09375, 0.0625, 0.09375, 0.0625, 0.125, 0.0625, 0.9688, 0.0625, 0.9375, 0.0625, 0.9375, 0.0625, 0.9688, 0.0625, 0.1875, 0.0625, 0.1563, 0.0625, 0.1563, 0.0625, 0.1875, 0.0625, 0.6562, 0.0625, 0.625, 0.0625, 0.625, 0.0625, 0.6562, 0.0625, 0.25, 0.0625, 0.2188, 0.0625, 0.2188, 0.0625, 0.25, 0.0625, 0.75, 0.0625, 0.7188, 0.0625, 0.7188, 0.0625, 0.75, 0.0625, 0.09375, 0.0625, 0.0625, 0.0625, 0.0625, 0.0625, 0.09375, 0.0625, 0.7188, 0.0625, 0.6875, 0.0625, 0.6875, 0.0625, 0.7188, 0.0625, 0.1563, 0.0625, 0.125, 0.0625, 0.125, 0.0625, 0.1563, 0.0625, 0.2188, 0.0625, 0.1875, 0.0625, 0.1875, 0.0625, 0.2188, 0.0625, 0.2812, 0.0625, 0.25, 0.0625, 0.25, 0.0625, 0.2812, 0.0625, 0.3437, 0.0625, 0.3125, 0.0625, 0.3125, 0.0625, 0.3437, 0.0625, 0.3125, 0.0625, 0.2812, 0.0625, 0.2812, 0.0625, 0.3125, 0.0625, 0.375, 0.0625, 0.3437, 0.0625, 0.3437, 0.0625, 0.375, 0.0625, 0.4062, 0.0625, 0.375, 0.0625, 0.375, 0.0625, 0.4062, 0.0625, 0.8438, 0.0625, 0.8125, 0.0625, 0.8125, 0.0625, 0.8438, 0.0625, 0.4687, 0.0625, 0.4375, 0.0625, 0.4375, 0.0625, 0.4687, 0.0625, 0.7812, 0.0625, 0.75, 0.0625, 0.75, 0.0625, 0.7812, 0.0625, 0.5312, 0.0625, 0.5, 0.0625, 0.5, 0.0625, 0.5312, 0.0625, 0.5937, 0.0625, 0.5625, 0.0625, 0.5625, 0.0625, 0.5937, 0.0625, 0.4375, 0.0625, 0.4062, 0.0625, 0.4062, 0.0625, 0.4375, 0.0625, 0.8125, 0.0625, 0.7812, 0.0625, 0.7812, 0.0625, 0.8125, 0.0625, 0.875, 0.0625, 0.8438, 0.0625, 0.8438, 0.0625, 0.875, 0.0625, 0.5, 0.0625, 0.4687, 0.0625, 0.4687, 0.0625, 0.5, 0.0625, 0.9375, 0.0625, 0.9062, 0.0625, 0.9062, 0.0625, 0.9375, 0.0625, 0.5625, 0.0625, 0.5312, 0.0625, 0.5312, 0.0625, 0.5625, 0.0625, 1.0, 0.0625, 0.9688, 0.0625, 0.9688, 0.0625, 1.0, 0.0625, 0.9062, 0.0625, 0.875, 0.0625, 0.875, 0.0625, 0.9062, 0.0625, 0.03125, 0.0625, 8.941e-08, 0.0625, 8.941e-08, 0.0625, 0.03125, 0.0625, 0.625, 0.0625, 0.5937, 0.0625, 0.5937, 0.0625, 0.625, 0.0625, 0.3437, 0.0625, 0.3125, 0.0625, 0.3125, 0.0625, 0.3437, 0.0625, 0.9062, 0.0625, 0.875, 0.0625, 0.875, 0.0625, 0.9062, 0.0625, 0.3125, 0.0625, 0.2812, 0.0625, 0.2812, 0.0625, 0.3125, 0.0625, 0.7188, 0.0625, 0.6875, 0.0625, 0.6875, 0.0625, 0.7188, 0.0625, 0.875, 0.0625, 0.8438, 0.0625, 0.8438, 0.0625, 0.875, 0.0625, 0.2812, 0.0625, 0.25, 0.0625, 0.25, 0.0625, 0.2812, 0.0625, 0.6875, 0.0625, 0.6562, 0.0625, 0.6562, 0.0625, 0.6875, 0.0625, 0.8438, 0.0625, 0.8125, 0.0625, 0.8125, 0.0625, 0.8438, 0.0625, 0.25, 0.0625, 0.2188, 0.0625, 0.2188, 0.0625, 0.25, 0.0625, 0.6562, 0.0625, 0.625, 0.0625, 0.625, 0.0625, 0.6562, 0.0625, 0.8125, 0.0625, 0.7812, 0.0625, 0.7812, 0.0625, 0.8125, 0.0625, 0.2188, 0.0625, 0.1875, 0.0625, 0.1875, 0.0625, 0.2188, 0.0625, 0.625, 0.0625, 0.5937, 0.0625, 0.5937, 0.0625, 0.625, 0.0625, 0.7812, 0.0625, 0.75, 0.0625, 0.75, 0.0625, 0.7812, 0.0625, 0.1875, 0.0625, 0.1563, 0.0625, 0.1563, 0.0625, 0.1875, 0.0625, 0.5937, 0.0625, 0.5625, 0.0625, 0.5625, 0.0625, 0.5937, 0.0625, 0.75, 0.0625, 0.7188, 0.0625, 0.7188, 0.0625, 0.75, 0.0625, 0.1563, 0.0625, 0.125, 0.0625, 0.125, 0.0625, 0.1563, 0.0625, 0.5625, 0.0625, 0.5312, 0.0625, 0.5312, 0.0625, 0.5625, 0.0625, 0.125, 0.0625, 0.09375, 0.0625, 0.09375, 0.0625, 0.125, 0.0625, 0.5312, 0.0625, 0.5, 0.0625, 0.5, 0.0625, 0.5312, 0.0625, 0.09375, 0.0625, 0.0625, 0.0625, 0.0625, 0.0625, 0.09375, 0.0625, 0.5, 0.0625, 0.4687, 0.0625, 0.4687, 0.0625, 0.5, 0.0625, 0.0625, 0.0625, 0.03125, 0.0625, 0.03125, 0.0625, 0.0625, 0.0625, 0.4687, 0.0625, 0.4375, 0.0625, 0.4375, 0.0625, 0.4687, 0.0625, 0.03125, 0.0625, 8.941e-08, 0.0625, 8.941e-08, 0.0625, 0.03125, 0.0625, 0.4375, 0.0625, 0.4062, 0.0625, 0.4062, 0.0625, 0.4375, 0.0625, 1.0, 0.0625, 0.9688, 0.0625, 0.9688, 0.0625, 1.0, 0.0625, 0.4062, 0.0625, 0.375, 0.0625, 0.375, 0.0625, 0.4062, 0.0625, 0.9688, 0.0625, 0.9375, 0.0625, 0.9375, 0.0625, 0.9688, 0.0625, 0.375, 0.0625, 0.3437, 0.0625, 0.3437, 0.0625, 0.375, 0.0625, 0.9375, 0.0625, 0.9062, 0.0625, 0.9062, 0.0625, 0.9375, 0.0625, 0.25, 0.0625, 0.2188, 0.0625, 0.2188, 0.0625, 0.25, 0.0625, 0.6562, 0.0625, 0.625, 0.0625, 0.625, 0.0625, 0.6562, 0.0625, 0.8125, 0.0625, 0.7812, 0.0625, 0.7812, 0.0625, 0.8125, 0.0625, 0.2188, 0.0625, 0.1875, 0.0625, 0.1875, 0.0625, 0.2188, 0.0625, 0.625, 0.0625, 0.5937, 0.0625, 0.5937, 0.0625, 0.625, 0.0625, 0.7812, 0.0625, 0.75, 0.0625, 0.75, 0.0625, 0.7812, 0.0625, 0.1875, 0.0625, 0.1563, 0.0625, 0.1563, 0.0625, 0.1875, 0.0625, 0.5937, 0.0625, 0.5625, 0.0625, 0.5625, 0.0625, 0.5937, 0.0625, 0.75, 0.0625, 0.7188, 0.0625, 0.7188, 0.0625, 0.75, 0.0625, 0.1563, 0.0625, 0.125, 0.0625, 0.125, 0.0625, 0.1563, 0.0625, 0.5625, 0.0625, 0.5312, 0.0625, 0.5312, 0.0625, 0.5625, 0.0625, 0.125, 0.0625, 0.09375, 0.0625, 0.09375, 0.0625, 0.125, 0.0625, 0.5312, 0.0625, 0.5, 0.0625, 0.5, 0.0625, 0.5312, 0.0625, 0.09375, 0.0625, 0.0625, 0.0625, 0.0625, 0.0625, 0.09375, 0.0625, 0.5, 0.0625, 0.4687, 0.0625, 0.4687, 0.0625, 0.5, 0.0625, 0.0625, 0.0625, 0.03125, 0.0625, 0.03125, 0.0625, 0.0625, 0.0625, 0.4687, 0.0625, 0.4375, 0.0625, 0.4375, 0.0625, 0.4687, 0.0625, 0.03125, 0.0625, 8.941e-08, 0.0625, 8.941e-08, 0.0625, 0.03125, 0.0625, 0.4375, 0.0625, 0.4062, 0.0625, 0.4062, 0.0625, 0.4375, 0.0625, 1.0, 0.0625, 0.9688, 0.0625, 0.9688, 0.0625, 1.0, 0.0625, 0.4062, 0.0625, 0.375, 0.0625, 0.375, 0.0625, 0.4062, 0.0625, 0.9688, 0.0625, 0.9375, 0.0625, 0.9375, 0.0625, 0.9688, 0.0625, 0.375, 0.0625, 0.3437, 0.0625, 0.3437, 0.0625, 0.375, 0.0625, 0.9375, 0.0625, 0.9062, 0.0625, 0.9062, 0.0625, 0.9375, 0.0625, 0.3437, 0.0625, 0.3125, 0.0625, 0.3125, 0.0625, 0.3437, 0.0625, 0.9062, 0.0625, 0.875, 0.0625, 0.875, 0.0625, 0.9062, 0.0625, 0.3125, 0.0625, 0.2812, 0.0625, 0.2812, 0.0625, 0.3125, 0.0625, 0.7188, 0.0625, 0.6875, 0.0625, 0.6875, 0.0625, 0.7188, 0.0625, 0.875, 0.0625, 0.8438, 0.0625, 0.8438, 0.0625, 0.875, 0.0625, 0.2812, 0.0625, 0.25, 0.0625, 0.25, 0.0625, 0.2812, 0.0625, 0.6875, 0.0625, 0.6562, 0.0625, 0.6562, 0.0625, 0.6875, 0.0625, 0.8438, 0.0625, 0.8125, 0.0625, 0.8125, 0.0625, 0.8438, 0.0625, 0.6875, 0.0625, 0.6562, 0.0625, 0.625, 0.0625, 0.5937, 0.0625, 0.5625, 0.0625, 0.5312, 0.0625, 0.5, 0.0625, 0.4687, 0.0625, 0.4375, 0.0625, 0.4062, 0.0625, 0.375, 0.0625, 0.3437, 0.0625, 0.3125, 0.0625, 0.2812, 0.0625, 0.25, 0.0625, 0.2188, 0.0625, 0.1875, 0.0625, 0.1563, 0.0625, 0.125, 0.0625, 0.09375, 0.0625, 0.0625, 0.0625, 0.03125, 0.0625, 8.941e-08, 0.0625, 0.9688, 0.0625, 0.9375, 0.0625, 0.9062, 0.0625, 0.875, 0.0625, 0.8438, 0.0625, 0.8125, 0.0625, 0.7812, 0.0625, 0.75, 0.0625, 0.7188, 0.0625])
me_sphere.materials.append(mat_material_002)
me_sphere.materials.append(mat_material_003)
me_sphere.update()

# ---- curves / text
cu_beziercircle = bpy.data.curves.new('BezierCircle', 'CURVE')
cu_beziercircle.dimensions = '3D'
_sp = cu_beziercircle.splines.new('BEZIER'); _sp.bezier_points.add(3)
_sp.bezier_points.foreach_set('co', [-1.0, 0.0, 0.0, 0.0, 1.0, 0.0, 1.0, 0.0, 0.0, 0.0, -1.0, 0.0])
_sp.bezier_points.foreach_set('handle_left', [-1.0, -0.5521, 0.0, -0.5521, 1.0, 0.0, 1.0, 0.5521, 0.0, 0.5521, -1.0, 0.0])
_sp.bezier_points.foreach_set('handle_right', [-1.0, 0.5521, 0.0, 0.5521, 1.0, 0.0, 1.0, -0.5521, 0.0, -0.5521, -1.0, 0.0])
for _p, _l, _r in zip(_sp.bezier_points, ['AUTO', 'AUTO', 'AUTO', 'AUTO'], ['AUTO', 'AUTO', 'AUTO', 'AUTO']): _p.handle_left_type = _l; _p.handle_right_type = _r
_sp.order_u = 0
_sp.order_v = 0
_sp.resolution_u = 32
_sp.use_cyclic_u = True
cu_beziercircle.materials.append(mat_material_001)
cu_beziercircle.use_path = True
cu_beziercircle.bevel_depth = 0.025
cu_beziercircle.fill_mode = 'FULL'
cu_beziercurve = bpy.data.curves.new('BezierCurve', 'CURVE')
cu_beziercurve.dimensions = '3D'
_sp = cu_beziercurve.splines.new('BEZIER'); _sp.bezier_points.add(1)
_sp.bezier_points.foreach_set('co', [0.3354, 2.62e-08, 0.805, 0.6271, 0.0, -0.7649])
_sp.bezier_points.foreach_set('handle_left', [-1.095, -0.02127, 0.7336, 1.232, 6.804e-08, -0.6563])
_sp.bezier_points.foreach_set('handle_right', [1.287, 0.01415, 0.8525, -0.3566, -1.106e-07, -0.9413])
for _p, _l, _r in zip(_sp.bezier_points, ['ALIGNED', 'ALIGNED'], ['ALIGNED', 'ALIGNED']): _p.handle_left_type = _l; _p.handle_right_type = _r
_sp.order_u = 0
_sp.order_v = 0
_sp.resolution_u = 32
cu_beziercurve.materials.append(mat_material_001)
cu_beziercurve.use_path = True
cu_beziercurve.bevel_depth = 0.015
cu_beziercurve.resolution_u = 32
cu_beziercurve.fill_mode = 'FULL'

# ---- objects
ob_camera = bpy.data.objects.new('Camera', cam_camera)
ob_beziercircle = bpy.data.objects.new('BezierCircle', cu_beziercircle)
ob_beziercurve = bpy.data.objects.new('BezierCurve', cu_beziercurve)
ob_circle_001 = bpy.data.objects.new('Circle.001', me_circle_002)
ob_empty_001 = bpy.data.objects.new('Empty.001', None)
ob_sphere = bpy.data.objects.new('Sphere', me_sphere)

# ---- transforms, parenting, visibility, modifiers, constraints
ob_camera.location = (7.359, -6.926, 4.958)
ob_camera.rotation_euler = (1.109, 0.0, 0.8149)
ob_camera.lock_rotations_4d = False
ob_camera.empty_display_type = 'ARROWS'
ob_camera.color = (0.0, 0.0, 0.0, 0.0)
ob_camera.display_type = 'WIRE'
ob_camera.lineart.crease_threshold = 0.0
ob_beziercircle.location = (-3.985, 0.0, 1.239)
ob_beziercircle.scale = (0.631, 0.631, 0.631)
ob_beziercurve.parent = ob_sphere
ob_beziercurve.matrix_parent_inverse = Matrix(((2.305, -0.0, 0.0, 9.185), (-0.0, 2.305, -0.0, 0.0), (0.0, 0.0, 2.305, -0.0), (-0.0, 0.0, -0.0, 1.0)))
ob_beziercurve.location = (-3.985, 0.0, 0.0)
_m = ob_beziercurve.modifiers.new('Array', 'ARRAY')
_m.count = 14
_m.use_relative_offset = False
_m.use_object_offset = True
_m.offset_object = ob_empty_001
ob_circle_001.parent = ob_sphere
ob_circle_001.matrix_parent_inverse = Matrix(((2.305, -0.0, 0.0, 9.185), (-0.0, 2.305, -0.0, 0.0), (0.0, 0.0, 2.305, -0.0), (-0.0, 0.0, -0.0, 1.0)))
ob_circle_001.location = (-3.985, 0.0, 0.6654)
_m = ob_circle_001.modifiers.new('Bevel', 'BEVEL')
_m.width = 0.61
_m.width_pct = 0.61
_m.segments = 5
_m.limit_method = 'WEIGHT'
_m = ob_circle_001.modifiers.new('EdgeSplit', 'EDGE_SPLIT')
ob_empty_001.location = (-3.985, 0.0, 2.003)
ob_empty_001.rotation_euler = (0.0, 0.0, 0.4488)
ob_empty_001.empty_display_size = 0.2892
ob_sphere.location = (-3.985, 0.0, 2.003)
ob_sphere.scale = (0.4339, 0.4339, 0.4339)

# ---- collection membership
col_collection.objects.link(ob_camera)
col_collection.objects.link(ob_beziercircle)
col_collection.objects.link(ob_beziercurve)
col_collection.objects.link(ob_circle_001)
col_collection.objects.link(ob_empty_001)
col_collection.objects.link(ob_sphere)

# ---- scene / render settings (as saved in the file)
scene.camera = ob_camera
scene.frame_start = 1; scene.frame_end = 250; scene.frame_set(1)
scene.render.engine = 'BLENDER_EEVEE_NEXT'
scene.cycles.sampling_pattern = 'TABULATED_SOBOL'
scene.cycles.use_light_tree = False
scene.view_settings.view_transform = 'Filmic'
bpy.context.view_layer.update()
